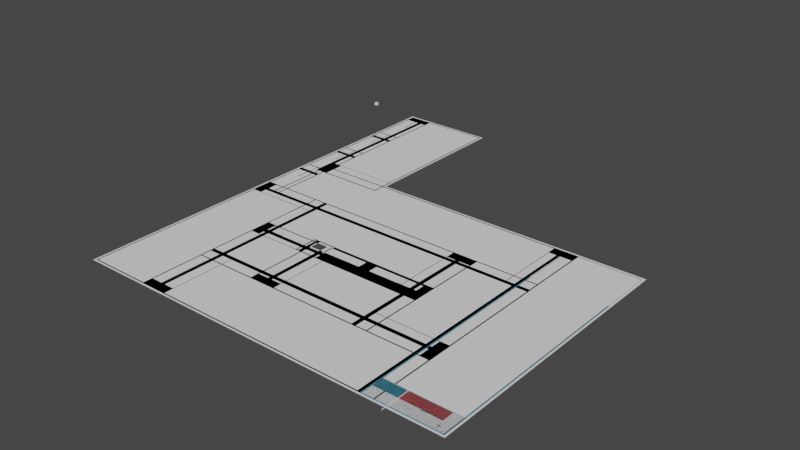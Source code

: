 # Source: BroomStudyAssets.blend  (saved by Blender 2.93.20; exported with 4.5.12 LTS)
import bpy
from mathutils import Matrix  # noqa: F401  (used for matrix-valued properties, if any)

bpy.ops.wm.read_factory_settings(use_empty=True)
scene = bpy.context.scene
scene.name = 'Scene'

# ---- collections
col_collection = bpy.data.collections.new('Collection'); scene.collection.children.link(col_collection)
col_cleanedplane = bpy.data.collections.new('CleanedPlane'); scene.collection.children.link(col_cleanedplane)
col_supportline = bpy.data.collections.new('SupportLine'); scene.collection.children.link(col_supportline)
col_goallines = bpy.data.collections.new('GoalLines'); scene.collection.children.link(col_goallines)
col_targetplanes = bpy.data.collections.new('TargetPlanes'); scene.collection.children.link(col_targetplanes)
col_targetframes = bpy.data.collections.new('TargetFrames'); scene.collection.children.link(col_targetframes)
col_arrows = bpy.data.collections.new('Arrows'); scene.collection.children.link(col_arrows)

# ---- materials (node trees are filled in below, after node groups)
mat_leftmaterial = bpy.data.materials.new('LeftMaterial')
mat_leftmaterial.use_transparent_shadow = False
mat_material_001 = bpy.data.materials.new('Material.001')
mat_material_001.use_transparent_shadow = False
mat_rightmaterial = bpy.data.materials.new('RightMaterial')
mat_rightmaterial.use_transparent_shadow = False
mat_centermaterial = bpy.data.materials.new('CenterMaterial')
mat_centermaterial.use_transparent_shadow = False

# ---- material node trees
mat_leftmaterial.use_nodes = True; mat_leftmaterial.node_tree.nodes.clear()
_N = mat_leftmaterial.node_tree.nodes; _L = mat_leftmaterial.node_tree.links
n0 = _N.new('ShaderNodeBsdfPrincipled'); n0.name = 'Principled BSDF'; n0.location = (10, 300)
n0.distribution = 'GGX'
n0.subsurface_method = 'BURLEY'
n0.inputs[0].default_value = (0.1428, 0.5866, 0.8, 1.0)
n0.inputs[3].default_value = 1.45
n0.inputs[27].default_value = (0.0, 0.0, 0.0, 1.0)
n0.inputs[28].default_value = 1.0
n1 = _N.new('ShaderNodeOutputMaterial'); n1.name = 'Material Output'; n1.location = (300, 300)
_L.new(n0.outputs[0], n1.inputs[0])
n1.is_active_output = True
mat_material_001.use_nodes = True; mat_material_001.node_tree.nodes.clear()
_N = mat_material_001.node_tree.nodes; _L = mat_material_001.node_tree.links
n0 = _N.new('ShaderNodeBsdfPrincipled'); n0.name = 'Principled BSDF'; n0.location = (10, 300)
n0.distribution = 'GGX'
n0.subsurface_method = 'BURLEY'
n0.inputs[0].default_value = (0.8, 0.0598, 0.05485, 1.0)
n0.inputs[3].default_value = 1.45
n0.inputs[27].default_value = (0.0, 0.0, 0.0, 1.0)
n0.inputs[28].default_value = 1.0
n1 = _N.new('ShaderNodeOutputMaterial'); n1.name = 'Material Output'; n1.location = (300, 300)
_L.new(n0.outputs[0], n1.inputs[0])
n1.is_active_output = True
mat_rightmaterial.use_nodes = True; mat_rightmaterial.node_tree.nodes.clear()
_N = mat_rightmaterial.node_tree.nodes; _L = mat_rightmaterial.node_tree.links
n0 = _N.new('ShaderNodeBsdfPrincipled'); n0.name = 'Principled BSDF'; n0.location = (10, 300)
n0.distribution = 'GGX'
n0.subsurface_method = 'BURLEY'
n0.inputs[0].default_value = (0.8, 0.1634, 0.1727, 1.0)
n0.inputs[3].default_value = 1.45
n0.inputs[27].default_value = (0.0, 0.0, 0.0, 1.0)
n0.inputs[28].default_value = 1.0
n1 = _N.new('ShaderNodeOutputMaterial'); n1.name = 'Material Output'; n1.location = (300, 300)
_L.new(n0.outputs[0], n1.inputs[0])
n1.is_active_output = True
mat_centermaterial.use_nodes = True; mat_centermaterial.node_tree.nodes.clear()
_N = mat_centermaterial.node_tree.nodes; _L = mat_centermaterial.node_tree.links
n0 = _N.new('ShaderNodeBsdfPrincipled'); n0.name = 'Principled BSDF'; n0.location = (10, 300)
n0.distribution = 'GGX'
n0.subsurface_method = 'BURLEY'
n0.inputs[3].default_value = 1.45
n0.inputs[27].default_value = (0.0, 0.0, 0.0, 1.0)
n0.inputs[28].default_value = 1.0
n1 = _N.new('ShaderNodeOutputMaterial'); n1.name = 'Material Output'; n1.location = (300, 300)
_L.new(n0.outputs[0], n1.inputs[0])
n1.is_active_output = True

# ---- world
world_world = bpy.data.worlds.new('World'); scene.world = world_world
world_world.use_nodes = True; world_world.node_tree.nodes.clear()
_N = world_world.node_tree.nodes; _L = world_world.node_tree.links
n0 = _N.new('ShaderNodeOutputWorld'); n0.name = 'World Output'; n0.location = (300, 300)
n1 = _N.new('ShaderNodeBackground'); n1.name = 'Background'; n1.location = (10, 300)
n1.inputs[0].default_value = (0.05088, 0.05088, 0.05088, 1.0)
_L.new(n1.outputs[0], n0.inputs[0])
n0.is_active_output = True
world_world.color = (0.05088, 0.05088, 0.05088)
world_world.use_sun_shadow = False
world_world.sun_shadow_jitter_overblur = 0.0

# ---- meshes
me_plane_003 = bpy.data.meshes.new('Plane.003')
me_plane_003.from_pydata([(0.9961, -0.6841, 0.0), (0.9961, 0.5779, 0.0), (-0.3019, 0.5779, 0.0), (-0.3019, -0.6841, 0.0), (-0.2933, -0.6754, 0.0), (-0.2933, 0.5692, 0.0), (0.9875, -0.6754, 0.0), (0.9875, 0.5692, 0.0), (-0.7461, -0.6841, 0.0), (-0.3019, 1.316, 0.0), (-0.7461, 1.316, 0.0), (-0.3019, -0.6841, 0.0), (-0.7461, -0.6841, 0.0), (-0.7375, -0.6754, 0.0), (-0.3105, -0.6754, 0.0), (-0.7375, 1.307, 0.0), (-0.3105, 1.307, 0.0), (-0.3019, 0.5692, 0.0), (-0.3019, 0.5692, 0.0), (-0.3105, 0.5692, 0.0), (-0.3019, -0.6754, 0.0), (-0.3019, -0.6754, 0.0), (-0.7461, -0.6754, 0.0), (-0.7461, -0.6754, 0.0), (0.6436, 0.5692, 0.0), (0.6436, 0.5634, -3.258e-09), (0.6436, -0.6754, 0.0), (0.6436, -0.6696, 3.258e-09), (0.6494, 0.5692, 0.0), (0.6494, 0.5634, -3.258e-09), (0.6494, -0.6754, 0.0), (0.6494, -0.6696, 3.258e-09)], [(22, 8)], [(7, 1, 2, 5), (2, 18, 5), (13, 12, 11, 20, 14), (16, 9, 10, 23, 13, 15), (19, 17, 9, 16), (4, 21, 3, 0, 1, 7, 6), (13, 23, 12), (24, 25, 29, 28), (26, 27, 31, 30)])
me_plane_003.polygons.foreach_set('use_smooth', [1, 1, 1, 1, 1, 1, 1, 0, 0])
_uv = me_plane_003.uv_layers.new(name='UVMap')
_uv.uv.foreach_set('vector', [0.9957, 0.6266, 1.0, 0.631, 0.351, 0.631, 0.3553, 0.6266, 0.351, 0.631, 0.351, 0.6266, 0.3553, 0.6266, 0.1332, 0.004342, 0.1289, 0.0, 0.351, 0.0, 0.351, 0.004342, 0.3467, 0.004342, 0.3467, 0.9957, 0.351, 1.0, 0.1289, 1.0, 0.1289, 0.2243, 0.1332, 0.2243, 0.1332, 0.9957, 0.3467, 0.6266, 0.351, 0.6266, 0.351, 1.0, 0.3467, 0.9957, 0.3553, 0.004341, 0.351, 0.004341, 0.351, 0.0, 1.0, 0.0, 1.0, 0.631, 0.9957, 0.6266, 0.9957, 0.004341, 0.1332, 0.004342, 0.1289, 0.004342, 0.1289, 0.0, 0.0, 0.0, 0.0, 0.0, 0.0, 0.0, 0.0, 0.0, 0.0, 0.0, 0.0, 0.0, 0.0, 0.0, 0.0, 0.0])
me_plane_003.use_remesh_fix_poles = True
me_plane_003.use_remesh_preserve_attributes = False
me_plane_003.update()
me_plane_003.normals_split_custom_set([tuple(v) for v in zip(*[iter([0.0, 0.0, 1.0, 0.0, 0.0, 1.0, 0.0, 0.0, 1.0, 0.0, 0.0, 1.0, 0.0, 0.0, 1.0, 0.0, 0.0, 1.0, 0.0, 0.0, 1.0, 0.0, 0.0, 1.0, 0.0, 0.0, 1.0, 0.0, 0.0, 1.0, 0.0, 0.0, 1.0, 0.0, 0.0, 1.0, 0.0, 0.0, 1.0, 0.0, 0.0, 1.0, 0.0, 0.0, 1.0, 0.0, 0.0, 1.0, 0.0, 0.0, 1.0, 0.0, 0.0, 1.0, 0.0, 0.0, 1.0, 0.0, 0.0, 1.0, 0.0, 0.0, 1.0, 0.0, 0.0, 1.0, 0.0, 0.0, 1.0, 0.0, 0.0, 1.0, 0.0, 0.0, 1.0, 0.0, 0.0, 1.0, 0.0, 0.0, 1.0, 0.0, 0.0, 1.0, 0.0, 0.0, 1.0, 0.0, 0.0, 1.0, 0.0, 0.0, 1.0, 0.0, 0.0, 1.0, 0.0, -5.629e-07, 1.0, 0.0, -5.629e-07, 1.0, 0.0, -5.629e-07, 1.0, 0.0, -5.629e-07, 1.0, 0.0, 5.629e-07, -1.0, 0.0, 5.629e-07, -1.0, 0.0, 5.629e-07, -1.0, 0.0, 5.629e-07, -1.0])] * 3)])
me_cube = bpy.data.meshes.new('Cube')
me_cube.from_pydata([(-0.025, -0.025, -0.025), (-0.025, -0.025, 0.025), (-0.025, 0.025, -0.025), (-0.025, 0.025, 0.025), (0.025, -0.025, -0.025), (0.025, -0.025, 0.025), (0.025, 0.025, -0.025), (0.025, 0.025, 0.025)], [], [(0, 1, 3, 2), (2, 3, 7, 6), (6, 7, 5, 4), (4, 5, 1, 0), (2, 6, 4, 0), (7, 3, 1, 5)])
_uv = me_cube.uv_layers.new(name='UVMap')
_uv.uv.foreach_set('vector', [0.375, 0.0, 0.625, 0.0, 0.625, 0.25, 0.375, 0.25, 0.375, 0.25, 0.625, 0.25, 0.625, 0.5, 0.375, 0.5, 0.375, 0.5, 0.625, 0.5, 0.625, 0.75, 0.375, 0.75, 0.375, 0.75, 0.625, 0.75, 0.625, 1.0, 0.375, 1.0, 0.125, 0.5, 0.375, 0.5, 0.375, 0.75, 0.125, 0.75, 0.625, 0.5, 0.875, 0.5, 0.875, 0.75, 0.625, 0.75])
me_cube.use_remesh_fix_poles = True
me_cube.use_remesh_preserve_attributes = False
me_cube.update()
me_plane_013 = bpy.data.meshes.new('Plane.013')
me_plane_013.from_pydata([(-1.0, -1.0, 0.0), (1.0, -1.0, 0.0), (-1.0, 1.0, 0.0), (1.0, 1.0, 0.0)], [], [(0, 1, 3, 2)])
_uv = me_plane_013.uv_layers.new(name='UVMap')
_uv.uv.foreach_set('vector', [0.0, 0.0, 1.0, 0.0, 1.0, 1.0, 0.0, 1.0])
me_plane_013.use_remesh_fix_poles = True
me_plane_013.use_remesh_preserve_attributes = False
me_plane_013.update()
me_plane_060 = bpy.data.meshes.new('Plane.060')
me_plane_060.from_pydata([(-1.0, -1.0, 0.0), (1.0, -1.0, 0.0), (-1.0, 1.0, 0.0), (1.0, 1.0, 0.0)], [], [(0, 1, 3, 2)])
_uv = me_plane_060.uv_layers.new(name='UVMap')
_uv.uv.foreach_set('vector', [0.0, 0.0, 1.0, 0.0, 1.0, 1.0, 0.0, 1.0])
me_plane_060.use_remesh_fix_poles = True
me_plane_060.use_remesh_preserve_attributes = False
me_plane_060.update()
me_plane_061 = bpy.data.meshes.new('Plane.061')
me_plane_061.from_pydata([(0.3079, -0.8, 0.0), (-0.3079, -0.8, 0.0), (0.3079, 0.8, 0.0), (-0.3079, 0.8, 0.0)], [], [(0, 2, 3, 1)])
_uv = me_plane_061.uv_layers.new(name='UVMap')
_uv.uv.foreach_set('vector', [0.0, 0.0, 0.0, 0.0, 0.0, 0.0, 0.0, 0.0])
me_plane_061.use_remesh_fix_poles = True
me_plane_061.use_remesh_preserve_attributes = False
me_plane_061.update()
me_plane_062 = bpy.data.meshes.new('Plane.062')
me_plane_062.from_pydata([(1.0, -1.0, 0.0), (-0.8166, -1.0, 0.0), (1.0, 1.0, 0.0), (-0.8166, 1.0, 0.0)], [], [(0, 2, 3, 1)])
_uv = me_plane_062.uv_layers.new(name='UVMap')
_uv.uv.foreach_set('vector', [1.0, 0.0, 1.0, 0.0, 0.0916, 0.0, 0.0916, 0.0])
me_plane_062.use_remesh_fix_poles = True
me_plane_062.use_remesh_preserve_attributes = False
me_plane_062.update()
me_plane_063 = bpy.data.meshes.new('Plane.063')
me_plane_063.from_pydata([(-1.0, 0.8161, 0.0), (1.0, 0.8161, 0.0), (-1.0, -0.8161, 0.0), (1.0, -0.8161, 0.0)], [], [(0, 2, 3, 1)])
_uv = me_plane_063.uv_layers.new(name='UVMap')
_uv.uv.foreach_set('vector', [0.0, 1.0, 0.0, 1.0, 1.0, 1.0, 1.0, 1.0])
me_plane_063.use_remesh_fix_poles = True
me_plane_063.use_remesh_preserve_attributes = False
me_plane_063.update()
me_plane_064 = bpy.data.meshes.new('Plane.064')
me_plane_064.from_pydata([(-1.0, 0.8161, 0.0), (1.0, 0.8161, 0.0), (-1.0, -0.8161, 0.0), (1.0, -0.8161, 0.0)], [], [(0, 2, 3, 1)])
_uv = me_plane_064.uv_layers.new(name='UVMap')
_uv.uv.foreach_set('vector', [0.0, 1.0, 0.0, 1.0, 1.0, 1.0, 1.0, 1.0])
me_plane_064.use_remesh_fix_poles = True
me_plane_064.use_remesh_preserve_attributes = False
me_plane_064.update()
me_plane_065 = bpy.data.meshes.new('Plane.065')
me_plane_065.from_pydata([(-1.0, 0.8161, 0.0), (1.0, 0.8161, 0.0), (-1.0, -0.8161, 0.0), (1.0, -0.8161, 0.0)], [], [(0, 2, 3, 1)])
_uv = me_plane_065.uv_layers.new(name='UVMap')
_uv.uv.foreach_set('vector', [0.0, 1.0, 0.0, 1.0, 1.0, 1.0, 1.0, 1.0])
me_plane_065.use_remesh_fix_poles = True
me_plane_065.use_remesh_preserve_attributes = False
me_plane_065.update()
me_plane_066 = bpy.data.meshes.new('Plane.066')
me_plane_066.from_pydata([(-1.0, 0.8161, 0.0), (1.0, 0.8161, 0.0), (-1.0, -0.8161, 0.0), (1.0, -0.8161, 0.0)], [], [(0, 2, 3, 1)])
_uv = me_plane_066.uv_layers.new(name='UVMap')
_uv.uv.foreach_set('vector', [0.0, 1.0, 0.0, 1.0, 1.0, 1.0, 1.0, 1.0])
me_plane_066.use_remesh_fix_poles = True
me_plane_066.use_remesh_preserve_attributes = False
me_plane_066.update()
me_plane_067 = bpy.data.meshes.new('Plane.067')
me_plane_067.from_pydata([(-1.0, 1.0, 0.0), (0.65, 1.0, 0.0), (-1.0, -1.0, 0.0), (0.65, -1.0, 0.0)], [], [(2, 3, 1, 0)])
_uv = me_plane_067.uv_layers.new(name='UVMap')
_uv.uv.foreach_set('vector', [0.0, 0.0, 0.0, 0.0, 0.0, 0.0, 0.0, 0.0])
me_plane_067.use_remesh_fix_poles = True
me_plane_067.use_remesh_preserve_attributes = False
me_plane_067.update()
me_plane_068 = bpy.data.meshes.new('Plane.068')
me_plane_068.from_pydata([(-1.0, -1.0, 0.0), (1.0, -1.0, 0.0), (-1.0, 0.6667, 0.0), (1.0, 0.6667, 0.0)], [], [(1, 3, 2, 0)])
_uv = me_plane_068.uv_layers.new(name='UVMap')
_uv.uv.foreach_set('vector', [1.0, 0.0, 1.0, 0.0, 0.0, 0.0, 0.0, 0.0])
me_plane_068.use_remesh_fix_poles = True
me_plane_068.use_remesh_preserve_attributes = False
me_plane_068.update()
me_plane_069 = bpy.data.meshes.new('Plane.069')
me_plane_069.from_pydata([(0.825, -1.0, 0.0), (0.825, 1.0, 0.0), (-0.825, -1.0, 0.0), (-0.825, 1.0, 0.0)], [], [(1, 3, 2, 0)])
_uv = me_plane_069.uv_layers.new(name='UVMap')
_uv.uv.foreach_set('vector', [1.0, 1.0, 1.0, 1.0, 1.0, 0.0, 1.0, 0.0])
me_plane_069.use_remesh_fix_poles = True
me_plane_069.use_remesh_preserve_attributes = False
me_plane_069.update()
me_plane_070 = bpy.data.meshes.new('Plane.070')
me_plane_070.from_pydata([(-1.0, 1.0, 0.0), (1.0, 1.0, 0.0), (-1.0, -0.6667, 0.0), (1.0, -0.6667, 0.0)], [], [(0, 2, 3, 1)])
_uv = me_plane_070.uv_layers.new(name='UVMap')
_uv.uv.foreach_set('vector', [0.0, 1.0, 0.0, 1.0, 1.0, 1.0, 1.0, 1.0])
me_plane_070.use_remesh_fix_poles = True
me_plane_070.use_remesh_preserve_attributes = False
me_plane_070.update()
me_plane_071 = bpy.data.meshes.new('Plane.071')
me_plane_071.from_pydata([(-1.0, -1.0, 0.0), (-1.0, 1.0, 0.0), (0.65, -1.0, 0.0), (0.65, 1.0, 0.0)], [], [(0, 2, 3, 1)])
_uv = me_plane_071.uv_layers.new(name='UVMap')
_uv.uv.foreach_set('vector', [0.0, 0.0, 0.0, 0.0, 0.0, 1.0, 0.0, 1.0])
me_plane_071.use_remesh_fix_poles = True
me_plane_071.use_remesh_preserve_attributes = False
me_plane_071.update()
me_plane_072 = bpy.data.meshes.new('Plane.072')
me_plane_072.from_pydata([(-1.0, -1.0, 0.0), (1.0, -1.0, 0.0), (-1.0, 0.8333, 0.0), (1.0, 0.8333, 0.0)], [], [(1, 3, 2, 0)])
_uv = me_plane_072.uv_layers.new(name='UVMap')
_uv.uv.foreach_set('vector', [1.0, 0.0, 1.0, 1.0, 0.0, 1.0, 0.0, 0.0])
me_plane_072.use_remesh_fix_poles = True
me_plane_072.use_remesh_preserve_attributes = False
me_plane_072.update()
me_plane_006 = bpy.data.meshes.new('Plane.006')
me_plane_006.from_pydata([(-0.8727, -1.0, 0.0), (-0.8727, 1.0, 0.0), (0.8727, -1.0, 0.0), (0.8727, 1.0, 0.0)], [], [(1, 0, 2, 3)])
_uv = me_plane_006.uv_layers.new(name='UVMap')
_uv.uv.foreach_set('vector', [1.0, 1.0, 1.0, 0.0, 1.0, 0.0, 1.0, 1.0])
me_plane_006.use_remesh_fix_poles = True
me_plane_006.use_remesh_preserve_attributes = False
me_plane_006.update()
me_plane_007 = bpy.data.meshes.new('Plane.007')
me_plane_007.from_pydata([(0.7227, -1.0, 0.0), (0.7227, 1.0, 0.0), (-0.7227, -1.0, 0.0), (-0.7227, 1.0, 0.0)], [], [(1, 0, 2, 3)])
_uv = me_plane_007.uv_layers.new(name='UVMap')
_uv.uv.foreach_set('vector', [1.0, 1.0, 1.0, 0.0, 1.0, 0.0, 1.0, 1.0])
me_plane_007.use_remesh_fix_poles = True
me_plane_007.use_remesh_preserve_attributes = False
me_plane_007.update()
me_plane_045 = bpy.data.meshes.new('Plane.045')
me_plane_045.from_pydata([(-1.072, -1.111, 0.0), (0.9278, -1.111, 0.0), (-1.072, 0.8889, 0.0), (0.9278, 0.8889, 0.0), (-1.039, -1.099, 0.0), (0.8944, -1.099, 0.0), (0.8944, 0.8768, 0.0), (-1.039, 0.8768, 0.0), (0.5778, 0.8889, 0.0)], [(3, 8)], [(6, 3, 2, 7), (2, 0, 1, 3, 6, 5, 4, 7)])
_uv = me_plane_045.uv_layers.new(name='UVMap')
_uv.uv.foreach_set('vector', [0.9833, 0.9939, 1.0, 1.0, 0.0, 1.0, 0.01667, 0.9939, 0.0, 1.0, 0.0, 0.0, 1.0, 0.0, 1.0, 1.0, 0.9833, 0.9939, 0.9833, 0.006061, 0.01667, 0.006061, 0.01667, 0.9939])
me_plane_045.use_remesh_fix_poles = True
me_plane_045.use_remesh_preserve_attributes = False
me_plane_045.update()
me_plane_046 = bpy.data.meshes.new('Plane.046')
me_plane_046.from_pydata([(-1.0, -1.0, 0.0), (1.0, -1.0, 0.0), (-1.0, 1.0, 0.0), (1.0, 1.0, 0.0), (0.9901, -0.9667, 0.0), (0.9901, 0.9667, 0.0), (-0.9901, -0.9667, 0.0), (-0.9901, 0.9667, 0.0)], [], [(2, 0, 6, 7), (6, 0, 1, 3, 2, 7, 5, 4)])
_uv = me_plane_046.uv_layers.new(name='UVMap')
_uv.uv.foreach_set('vector', [0.0, 1.0, 0.0, 0.0, 0.004926, 0.01667, 0.004926, 0.9833, 0.004926, 0.01667, 0.0, 0.0, 1.0, 0.0, 1.0, 1.0, 0.0, 1.0, 0.004926, 0.9833, 0.9951, 0.9833, 0.9951, 0.01667])
me_plane_046.use_remesh_fix_poles = True
me_plane_046.use_remesh_preserve_attributes = False
me_plane_046.update()
me_plane_047 = bpy.data.meshes.new('Plane.047')
me_plane_047.from_pydata([(-1.0, -1.0, 0.0), (1.0, -1.0, 0.0), (-1.0, 1.0, 0.0), (1.0, 1.0, 0.0), (-0.9667, -0.9829, 0.0), (0.9667, -0.9829, 0.0), (0.9667, 0.9829, 0.0), (-0.9667, 0.9829, 0.0)], [], [(6, 3, 2, 7), (2, 0, 1, 3, 6, 5, 4, 7)])
_uv = me_plane_047.uv_layers.new(name='UVMap')
_uv.uv.foreach_set('vector', [0.9833, 0.9915, 1.0, 1.0, 0.0, 1.0, 0.01667, 0.9915, 0.0, 1.0, 0.0, 0.0, 1.0, 0.0, 1.0, 1.0, 0.9833, 0.9915, 0.9833, 0.008547, 0.01667, 0.008547, 0.01667, 0.9915])
me_plane_047.use_remesh_fix_poles = True
me_plane_047.use_remesh_preserve_attributes = False
me_plane_047.update()
me_plane_048 = bpy.data.meshes.new('Plane.048')
me_plane_048.from_pydata([(-1.0, -1.0, 0.0), (1.0, -1.0, 0.0), (-1.0, 1.0, 0.0), (1.0, 1.0, 0.0), (0.987, -0.9667, 0.0), (0.987, 0.9667, 0.0), (-0.987, -0.9667, 0.0), (-0.987, 0.9667, 0.0)], [], [(2, 0, 6, 7), (6, 0, 1, 3, 2, 7, 5, 4)])
_uv = me_plane_048.uv_layers.new(name='UVMap')
_uv.uv.foreach_set('vector', [0.0, 1.0, 0.0, 0.0, 0.006519, 0.01667, 0.006519, 0.9833, 0.006519, 0.01667, 0.0, 0.0, 1.0, 0.0, 1.0, 1.0, 0.0, 1.0, 0.006519, 0.9833, 0.9935, 0.9833, 0.9935, 0.01667])
me_plane_048.use_remesh_fix_poles = True
me_plane_048.use_remesh_preserve_attributes = False
me_plane_048.update()
me_plane_049 = bpy.data.meshes.new('Plane.049')
me_plane_049.from_pydata([(-1.0, -1.0, 0.0), (1.0, -1.0, 0.0), (-1.0, 1.0, 0.0), (1.0, 1.0, 0.0), (-0.9667, -0.97, 0.0), (0.9667, -0.97, 0.0), (0.9667, 0.97, 0.0), (-0.9667, 0.97, 0.0)], [], [(5, 1, 3, 6), (6, 3, 2, 0, 1, 5, 4, 7)])
_uv = me_plane_049.uv_layers.new(name='UVMap')
_uv.uv.foreach_set('vector', [0.9833, 0.01498, 1.0, 0.0, 1.0, 1.0, 0.9833, 0.985, 0.9833, 0.985, 1.0, 1.0, 0.0, 1.0, 0.0, 0.0, 1.0, 0.0, 0.9833, 0.01498, 0.01667, 0.01498, 0.01667, 0.985])
me_plane_049.use_remesh_fix_poles = True
me_plane_049.use_remesh_preserve_attributes = False
me_plane_049.update()
me_plane_050 = bpy.data.meshes.new('Plane.050')
me_plane_050.from_pydata([(-1.0, -0.9167, 0.0), (1.0, -0.9167, 0.0), (-1.0, 0.9167, 0.0), (1.0, 0.9167, 0.0), (0.9806, -0.8833, 0.0), (0.9806, 0.8833, 0.0), (-0.9806, -0.8833, 0.0), (-0.9806, 0.8833, 0.0)], [], [(4, 1, 3, 5), (5, 3, 2, 0, 1, 4, 6, 7)])
_uv = me_plane_050.uv_layers.new(name='UVMap')
_uv.uv.foreach_set('vector', [0.9903, 0.01667, 1.0, 0.0, 1.0, 1.0, 0.9903, 0.9833, 0.9903, 0.9833, 1.0, 1.0, 0.0, 1.0, 0.0, 0.0, 1.0, 0.0, 0.9903, 0.01667, 0.009709, 0.01667, 0.009709, 0.9833])
me_plane_050.use_remesh_fix_poles = True
me_plane_050.use_remesh_preserve_attributes = False
me_plane_050.update()
me_plane_051 = bpy.data.meshes.new('Plane.051')
me_plane_051.from_pydata([(-1.0, -1.0, 0.0), (1.0, -1.0, 0.0), (-1.0, 1.0, 0.0), (1.0, 1.0, 0.0), (0.9636, -0.9, 0.0), (0.9636, 0.9, 0.0), (-0.9636, -0.9, 0.0), (-0.9636, 0.9, 0.0)], [], [(4, 1, 3, 2, 0, 6, 7, 5), (6, 0, 1, 4)])
_uv = me_plane_051.uv_layers.new(name='UVMap')
_uv.uv.foreach_set('vector', [0.9818, 0.05, 1.0, 0.0, 1.0, 1.0, 0.0, 1.0, 0.0, 0.0, 0.01818, 0.05, 0.01818, 0.95, 0.9818, 0.95, 0.01818, 0.05, 0.0, 0.0, 1.0, 0.0, 0.9818, 0.05])
me_plane_051.use_remesh_fix_poles = True
me_plane_051.use_remesh_preserve_attributes = False
me_plane_051.update()
me_plane_057 = bpy.data.meshes.new('Plane.057')
me_plane_057.from_pydata([(-1.0, -1.0, 0.0), (1.0, -1.0, 0.0), (-1.0, 1.0, 0.0), (1.0, 1.0, 0.0), (0.9636, -0.9, 0.0), (0.9636, 0.9, 0.0), (-0.9636, -0.9, 0.0), (-0.9636, 0.9, 0.0)], [], [(4, 1, 3, 2, 0, 6, 7, 5), (6, 0, 1, 4)])
_uv = me_plane_057.uv_layers.new(name='UVMap')
_uv.uv.foreach_set('vector', [0.9818, 0.05, 1.0, 0.0, 1.0, 1.0, 0.0, 1.0, 0.0, 0.0, 0.01818, 0.05, 0.01818, 0.95, 0.9818, 0.95, 0.01818, 0.05, 0.0, 0.0, 1.0, 0.0, 0.9818, 0.05])
me_plane_057.use_remesh_fix_poles = True
me_plane_057.use_remesh_preserve_attributes = False
me_plane_057.update()
me_plane_058 = bpy.data.meshes.new('Plane.058')
me_plane_058.from_pydata([(-1.0, -1.0, 0.0), (1.0, -1.0, 0.0), (-1.0, 1.0, 0.0), (1.0, 1.0, 0.0), (-0.9, -0.9, 0.0), (0.9, -0.9, 0.0), (0.9, 0.9, 0.0), (-0.9, 0.9, 0.0)], [], [(4, 0, 1, 5), (5, 1, 3, 2, 0, 4, 7, 6)])
_uv = me_plane_058.uv_layers.new(name='UVMap')
_uv.uv.foreach_set('vector', [0.05, 0.05, 0.0, 0.0, 1.0, 0.0, 0.95, 0.05, 0.95, 0.05, 1.0, 0.0, 1.0, 1.0, 0.0, 1.0, 0.0, 0.0, 0.05, 0.05, 0.05, 0.95, 0.95, 0.95])
me_plane_058.use_remesh_fix_poles = True
me_plane_058.use_remesh_preserve_attributes = False
me_plane_058.update()
me_plane_004 = bpy.data.meshes.new('Plane.004')
me_plane_004.from_pydata([(-1.0, -1.0, 0.0), (1.0, -1.0, 0.0), (-1.0, 1.0, 0.0), (1.0, 1.0, 0.0), (0.9915, -0.9667, 0.0), (0.9915, 0.9667, 0.0), (-0.9915, -0.9667, 0.0), (-0.9915, 0.9667, 0.0)], [], [(2, 0, 6, 7), (6, 0, 1, 3, 2, 7, 5, 4)])
_uv = me_plane_004.uv_layers.new(name='UVMap')
_uv.uv.foreach_set('vector', [0.0, 1.0, 0.0, 0.0, 0.004228, 0.01667, 0.004228, 0.9833, 0.004228, 0.01667, 0.0, 0.0, 1.0, 0.0, 1.0, 1.0, 0.0, 1.0, 0.004228, 0.9833, 0.9958, 0.9833, 0.9958, 0.01667])
me_plane_004.use_remesh_fix_poles = True
me_plane_004.use_remesh_preserve_attributes = False
me_plane_004.update()
me_plane_005 = bpy.data.meshes.new('Plane.005')
me_plane_005.from_pydata([(-0.8367, -0.8015, 0.0), (1.163, -0.8015, 0.0), (-0.8367, 1.199, 0.0), (1.163, 1.199, 0.0), (-0.8033, -0.7869, 0.0), (1.13, -0.7869, 0.0), (1.13, 1.184, 0.0), (-0.8033, 1.184, 0.0), (-0.6533, -0.7869, 0.0), (-0.6533, -0.8015, 0.0)], [(1, 5), (0, 4)], [(6, 3, 2, 7), (2, 0, 9, 8, 4, 7), (8, 9, 1, 3, 6, 5)])
_uv = me_plane_005.uv_layers.new(name='UVMap')
_uv.uv.foreach_set('vector', [0.9833, 0.9927, 1.0, 1.0, 0.0, 1.0, 0.01667, 0.9927, 0.0, 1.0, 0.0, 0.0, 0.0916, 0.0, 0.0916, 0.007273, 0.01667, 0.007273, 0.01667, 0.9927, 0.0916, 0.007273, 0.0916, 0.0, 1.0, 0.0, 1.0, 1.0, 0.9833, 0.9927, 0.9833, 0.007273])
me_plane_005.use_remesh_fix_poles = True
me_plane_005.use_remesh_preserve_attributes = False
me_plane_005.update()
me_plane_038 = bpy.data.meshes.new('Plane.038')
me_plane_038.from_pydata([(-1.0, -1.0, 0.0), (1.0, -1.0, 0.0), (-1.0, 1.0, 0.0), (1.0, 1.0, 0.0), (-0.9, -0.9632, 0.0), (0.9, -0.9632, 0.0), (0.9, 0.9632, 0.0), (-0.9, 0.9632, 0.0)], [], [(6, 3, 2, 7), (2, 0, 1, 3, 6, 5, 4, 7)])
_uv = me_plane_038.uv_layers.new(name='UVMap')
_uv.uv.foreach_set('vector', [0.95, 0.9816, 1.0, 1.0, 0.0, 1.0, 0.05, 0.9816, 0.0, 1.0, 0.0, 0.0, 1.0, 0.0, 1.0, 1.0, 0.95, 0.9816, 0.95, 0.01839, 0.05, 0.01839, 0.05, 0.9816])
me_plane_038.use_remesh_fix_poles = True
me_plane_038.use_remesh_preserve_attributes = False
me_plane_038.update()
me_plane_039 = bpy.data.meshes.new('Plane.039')
me_plane_039.from_pydata([(-1.0, -1.0, 0.0), (1.0, -1.0, 0.0), (-1.0, 1.0, 0.0), (1.0, 1.0, 0.0), (-0.9, -0.9632, 0.0), (0.9, -0.9632, 0.0), (0.9, 0.9632, 0.0), (-0.9, 0.9632, 0.0)], [], [(6, 3, 2, 7), (2, 0, 1, 3, 6, 5, 4, 7)])
_uv = me_plane_039.uv_layers.new(name='UVMap')
_uv.uv.foreach_set('vector', [0.95, 0.9816, 1.0, 1.0, 0.0, 1.0, 0.05, 0.9816, 0.0, 1.0, 0.0, 0.0, 1.0, 0.0, 1.0, 1.0, 0.95, 0.9816, 0.95, 0.01839, 0.05, 0.01839, 0.05, 0.9816])
me_plane_039.use_remesh_fix_poles = True
me_plane_039.use_remesh_preserve_attributes = False
me_plane_039.update()
me_plane_040 = bpy.data.meshes.new('Plane.040')
me_plane_040.from_pydata([(-1.0, -1.0, 0.0), (1.0, -1.0, 0.0), (-1.0, 1.0, 0.0), (1.0, 1.0, 0.0), (-0.9, -0.9632, 0.0), (0.9, -0.9632, 0.0), (0.9, 0.9632, 0.0), (-0.9, 0.9632, 0.0)], [], [(6, 3, 2, 7), (2, 0, 1, 3, 6, 5, 4, 7)])
_uv = me_plane_040.uv_layers.new(name='UVMap')
_uv.uv.foreach_set('vector', [0.95, 0.9816, 1.0, 1.0, 0.0, 1.0, 0.05, 0.9816, 0.0, 1.0, 0.0, 0.0, 1.0, 0.0, 1.0, 1.0, 0.95, 0.9816, 0.95, 0.01839, 0.05, 0.01839, 0.05, 0.9816])
me_plane_040.use_remesh_fix_poles = True
me_plane_040.use_remesh_preserve_attributes = False
me_plane_040.update()
me_plane_041 = bpy.data.meshes.new('Plane.041')
me_plane_041.from_pydata([(-1.0, -1.0, 0.0), (1.0, -1.0, 0.0), (-1.0, 1.0, 0.0), (1.0, 1.0, 0.0), (-0.9, -0.9632, 0.0), (0.9, -0.9632, 0.0), (0.9, 0.9632, 0.0), (-0.9, 0.9632, 0.0)], [], [(6, 3, 2, 7), (2, 0, 1, 3, 6, 5, 4, 7)])
_uv = me_plane_041.uv_layers.new(name='UVMap')
_uv.uv.foreach_set('vector', [0.95, 0.9816, 1.0, 1.0, 0.0, 1.0, 0.05, 0.9816, 0.0, 1.0, 0.0, 0.0, 1.0, 0.0, 1.0, 1.0, 0.95, 0.9816, 0.95, 0.01839, 0.05, 0.01839, 0.05, 0.9816])
me_plane_041.use_remesh_fix_poles = True
me_plane_041.use_remesh_preserve_attributes = False
me_plane_041.update()
me_plane_089 = bpy.data.meshes.new('Plane.089')
me_plane_089.from_pydata([(0.1729, -0.6223, 0.0), (0.1729, 0.6223, 0.0), (0.1671, -0.6223, 0.0), (0.1671, 0.6223, 0.0), (0.1671, 0.6165, -3.258e-09), (-0.171, 0.6223, 0.0), (-0.171, 0.6165, -3.258e-09), (0.1671, -0.6165, 3.258e-09), (-0.171, -0.6223, 0.0), (-0.171, -0.6165, 3.258e-09), (-0.1652, 0.6165, -3.258e-09), (-0.1652, -0.6165, 3.258e-09)], [], [(0, 1, 3, 2), (3, 5, 6, 4), (2, 7, 9, 8), (10, 6, 9, 11)])
me_plane_089.polygons.foreach_set('use_smooth', [1, 0, 0, 0])
_uv = me_plane_089.uv_layers.new(name='UVMap')
_uv.uv.foreach_set('vector', [0.9957, 0.004341, 0.9957, 0.6266, 0.9957, 0.6266, 0.9957, 0.004341, 0.0, 0.0, 0.0, 0.0, 0.0, 0.0, 0.0, 0.0, 0.0, 0.0, 0.0, 0.0, 0.0, 0.0, 0.0, 0.0, 0.0, 0.0, 0.0, 0.0, 0.0, 0.0, 0.0, 0.0])
me_plane_089.materials.append(mat_leftmaterial)
me_plane_089.use_remesh_fix_poles = True
me_plane_089.use_remesh_preserve_attributes = False
me_plane_089.update()
me_plane_089.normals_split_custom_set([tuple(v) for v in zip(*[iter([0.0, 0.0, 1.0, 0.0, 0.0, 1.0, 0.0, 0.0, 1.0, 0.0, 0.0, 1.0, 0.0, -5.629e-07, 1.0, 0.0, -5.629e-07, 1.0, 0.0, -5.629e-07, 1.0, 0.0, -5.629e-07, 1.0, 0.0, -5.629e-07, 1.0, 0.0, -5.629e-07, 1.0, 0.0, -5.629e-07, 1.0, 0.0, -5.629e-07, 1.0, 0.0, 5.285e-09, 1.0, 0.0, 5.285e-09, 1.0, 0.0, 5.285e-09, 1.0, 0.0, 5.285e-09, 1.0])] * 3)])
me_plane_026 = bpy.data.meshes.new('Plane.026')
me_plane_026.from_pydata([(-1.0, -1.0, 0.0), (1.0, -1.0, 0.0), (-1.0, 1.0, 0.0), (1.0, 1.0, 0.0)], [], [(0, 1, 3, 2)])
_uv = me_plane_026.uv_layers.new(name='UVMap')
_uv.uv.foreach_set('vector', [0.0, 0.0, 1.0, 0.0, 1.0, 1.0, 0.0, 1.0])
me_plane_026.materials.append(mat_material_001)
me_plane_026.use_remesh_fix_poles = True
me_plane_026.use_remesh_preserve_attributes = False
me_plane_026.update()
me_plane_059 = bpy.data.meshes.new('Plane.059')
me_plane_059.from_pydata([(-1.0, -1.0, 0.0), (1.0, -1.0, 0.0), (-1.0, 1.0, 0.0), (1.0, 1.0, 0.0)], [], [(0, 1, 3, 2)])
_uv = me_plane_059.uv_layers.new(name='UVMap')
_uv.uv.foreach_set('vector', [0.0, 0.0, 1.0, 0.0, 1.0, 1.0, 0.0, 1.0])
me_plane_059.use_remesh_fix_poles = True
me_plane_059.use_remesh_preserve_attributes = False
me_plane_059.update()
me_plane_073 = bpy.data.meshes.new('Plane.073')
me_plane_073.from_pydata([(0.04167, -1.0, 0.0), (0.04167, 1.0, 0.0), (-0.04167, -1.0, 0.0), (-0.04167, 1.0, 0.0)], [], [(0, 1, 3, 2)])
_uv = me_plane_073.uv_layers.new(name='UVMap')
_uv.uv.foreach_set('vector', [0.0, 0.0, 0.0, 1.0, 0.0, 1.0, 0.0, 0.0])
me_plane_073.use_remesh_fix_poles = True
me_plane_073.use_remesh_preserve_attributes = False
me_plane_073.update()
me_plane_074 = bpy.data.meshes.new('Plane.074')
me_plane_074.from_pydata([(-1.0, 0.04598, 0.0), (1.0, 0.04598, 0.0), (-1.0, -0.04598, 0.0), (1.0, -0.04598, 0.0)], [], [(1, 0, 2, 3)])
_uv = me_plane_074.uv_layers.new(name='UVMap')
_uv.uv.foreach_set('vector', [1.0, 0.0, 0.0, 0.0, 0.0, 0.0, 1.0, 0.0])
me_plane_074.use_remesh_fix_poles = True
me_plane_074.use_remesh_preserve_attributes = False
me_plane_074.update()
me_plane_075 = bpy.data.meshes.new('Plane.075')
me_plane_075.from_pydata([(-1.0, 0.04598, 0.0), (1.0, 0.04598, 0.0), (-1.0, -0.04598, 0.0), (1.0, -0.04598, 0.0)], [], [(1, 0, 2, 3)])
_uv = me_plane_075.uv_layers.new(name='UVMap')
_uv.uv.foreach_set('vector', [1.0, 0.0, 0.0, 0.0, 0.0, 0.0, 1.0, 0.0])
me_plane_075.use_remesh_fix_poles = True
me_plane_075.use_remesh_preserve_attributes = False
me_plane_075.update()
me_plane_076 = bpy.data.meshes.new('Plane.076')
me_plane_076.from_pydata([(-1.0, 0.04598, 0.0), (1.0, 0.04598, 0.0), (-1.0, -0.04598, 0.0), (1.0, -0.04598, 0.0)], [], [(1, 0, 2, 3)])
_uv = me_plane_076.uv_layers.new(name='UVMap')
_uv.uv.foreach_set('vector', [1.0, 0.0, 0.0, 0.0, 0.0, 0.0, 1.0, 0.0])
me_plane_076.use_remesh_fix_poles = True
me_plane_076.use_remesh_preserve_attributes = False
me_plane_076.update()
me_plane_077 = bpy.data.meshes.new('Plane.077')
me_plane_077.from_pydata([(-1.0, 0.04598, 0.0), (1.0, 0.04598, 0.0), (-1.0, -0.04598, 0.0), (1.0, -0.04598, 0.0)], [], [(1, 0, 2, 3)])
_uv = me_plane_077.uv_layers.new(name='UVMap')
_uv.uv.foreach_set('vector', [1.0, 0.0, 0.0, 0.0, 0.0, 0.0, 1.0, 0.0])
me_plane_077.use_remesh_fix_poles = True
me_plane_077.use_remesh_preserve_attributes = False
me_plane_077.update()
me_plane_078 = bpy.data.meshes.new('Plane.078')
me_plane_078.from_pydata([(-0.04167, -1.0, 0.0), (-0.04167, 1.0, 0.0), (0.04167, -1.0, 0.0), (0.04167, 1.0, 0.0)], [], [(1, 0, 2, 3)])
_uv = me_plane_078.uv_layers.new(name='UVMap')
_uv.uv.foreach_set('vector', [1.0, 1.0, 1.0, 0.0, 1.0, 0.0, 1.0, 1.0])
me_plane_078.use_remesh_fix_poles = True
me_plane_078.use_remesh_preserve_attributes = False
me_plane_078.update()
me_plane_079 = bpy.data.meshes.new('Plane.079')
me_plane_079.from_pydata([(-1.0, -0.04167, 0.0), (1.0, -0.04167, 0.0), (-1.0, 0.04167, 0.0), (1.0, 0.04167, 0.0)], [], [(0, 1, 3, 2)])
_uv = me_plane_079.uv_layers.new(name='UVMap')
_uv.uv.foreach_set('vector', [0.0, 1.0, 1.0, 1.0, 1.0, 1.0, 0.0, 1.0])
me_plane_079.use_remesh_fix_poles = True
me_plane_079.use_remesh_preserve_attributes = False
me_plane_079.update()
me_plane_080 = bpy.data.meshes.new('Plane.080')
me_plane_080.from_pydata([(0.04167, -1.0, 0.0), (0.04167, 1.0, 0.0), (-0.04167, -1.0, 0.0), (-0.04167, 1.0, 0.0)], [], [(0, 1, 3, 2)])
_uv = me_plane_080.uv_layers.new(name='UVMap')
_uv.uv.foreach_set('vector', [0.0, 0.0, 0.0, 1.0, 0.0, 1.0, 0.0, 0.0])
me_plane_080.use_remesh_fix_poles = True
me_plane_080.use_remesh_preserve_attributes = False
me_plane_080.update()
me_plane_081 = bpy.data.meshes.new('Plane.081')
me_plane_081.from_pydata([(-1.0, 0.04167, 0.0), (1.0, 0.04167, 0.0), (-1.0, -0.04167, 0.0), (1.0, -0.04167, 0.0)], [], [(0, 2, 3, 1)])
_uv = me_plane_081.uv_layers.new(name='UVMap')
_uv.uv.foreach_set('vector', [0.0, 1.0, 0.0, 1.0, 1.0, 1.0, 1.0, 1.0])
me_plane_081.use_remesh_fix_poles = True
me_plane_081.use_remesh_preserve_attributes = False
me_plane_081.update()
me_plane_082 = bpy.data.meshes.new('Plane.082')
me_plane_082.from_pydata([(-0.04167, -1.0, 0.0), (-0.04167, 1.0, 0.0), (0.04167, -1.0, 0.0), (0.04167, 1.0, 0.0)], [], [(1, 0, 2, 3)])
_uv = me_plane_082.uv_layers.new(name='UVMap')
_uv.uv.foreach_set('vector', [1.0, 1.0, 1.0, 0.0, 1.0, 0.0, 1.0, 1.0])
me_plane_082.use_remesh_fix_poles = True
me_plane_082.use_remesh_preserve_attributes = False
me_plane_082.update()
me_plane_083 = bpy.data.meshes.new('Plane.083')
me_plane_083.from_pydata([(-1.0, -0.04167, 0.0), (1.0, -0.04167, 0.0), (-1.0, 0.04167, 0.0), (1.0, 0.04167, 0.0)], [], [(0, 1, 3, 2)])
_uv = me_plane_083.uv_layers.new(name='UVMap')
_uv.uv.foreach_set('vector', [0.0, 1.0, 1.0, 1.0, 1.0, 1.0, 0.0, 1.0])
me_plane_083.use_remesh_fix_poles = True
me_plane_083.use_remesh_preserve_attributes = False
me_plane_083.update()
me_plane_001 = bpy.data.meshes.new('Plane.001')
me_plane_001.from_pydata([(0.04545, -1.0, 0.0), (0.04545, 1.0, 0.0), (-0.04545, -1.0, 0.0), (-0.04545, 1.0, 0.0)], [], [(0, 1, 3, 2)])
_uv = me_plane_001.uv_layers.new(name='UVMap')
_uv.uv.foreach_set('vector', [0.0, 0.0, 0.0, 1.0, 0.0, 1.0, 0.0, 0.0])
me_plane_001.use_remesh_fix_poles = True
me_plane_001.use_remesh_preserve_attributes = False
me_plane_001.update()
me_plane_002 = bpy.data.meshes.new('Plane.002')
me_plane_002.from_pydata([(0.04545, -1.0, 0.0), (0.04545, 1.0, 0.0), (-0.04545, -1.0, 0.0), (-0.04545, 1.0, 0.0)], [], [(0, 1, 3, 2)])
_uv = me_plane_002.uv_layers.new(name='UVMap')
_uv.uv.foreach_set('vector', [0.0, 0.0, 0.0, 1.0, 0.0, 1.0, 0.0, 0.0])
me_plane_002.use_remesh_fix_poles = True
me_plane_002.use_remesh_preserve_attributes = False
me_plane_002.update()
me_plane_027 = bpy.data.meshes.new('Plane.027')
me_plane_027.from_pydata([(-0.1208, -0.1232, 0.0), (-0.1208, 0.1232, 0.0), (0.1208, -0.1232, 0.0), (0.1208, 0.1232, 0.0)], [], [(0, 2, 3, 1)])
_uv = me_plane_027.uv_layers.new(name='UVMap')
_uv.uv.foreach_set('vector', [0.0, 0.0, 0.0, 0.0, 0.0, 0.0, 0.0, 0.0])
me_plane_027.use_remesh_fix_poles = True
me_plane_027.use_remesh_preserve_attributes = False
me_plane_027.update()
me_plane_031 = bpy.data.meshes.new('Plane.031')
me_plane_031.from_pydata([(0.9, 0.1207, 0.0), (-0.9, 0.1207, 0.0), (0.9, -0.1207, 0.0), (-0.9, -0.1207, 0.0)], [], [(0, 1, 3, 2)])
_uv = me_plane_031.uv_layers.new(name='UVMap')
_uv.uv.foreach_set('vector', [0.95, 0.9816, 0.05, 0.9816, 0.05, 0.9816, 0.95, 0.9816])
me_plane_031.use_remesh_fix_poles = True
me_plane_031.use_remesh_preserve_attributes = False
me_plane_031.update()
me_plane_033 = bpy.data.meshes.new('Plane.033')
me_plane_033.from_pydata([(-0.1208, 0.09879, 0.0), (-0.1208, -0.09879, 0.0), (0.1208, 0.09879, 0.0), (0.1208, -0.09879, 0.0)], [], [(0, 1, 3, 2)])
_uv = me_plane_033.uv_layers.new(name='UVMap')
_uv.uv.foreach_set('vector', [0.0, 0.0, 0.0, 0.0, 0.0, 0.0, 0.0, 0.0])
me_plane_033.use_remesh_fix_poles = True
me_plane_033.use_remesh_preserve_attributes = False
me_plane_033.update()
me_plane_042 = bpy.data.meshes.new('Plane.042')
me_plane_042.from_pydata([(0.1208, -0.1638, 0.0), (0.1208, 0.1638, 0.0), (-0.1208, -0.1638, 0.0), (-0.1208, 0.1638, 0.0)], [], [(0, 1, 3, 2)])
_uv = me_plane_042.uv_layers.new(name='UVMap')
_uv.uv.foreach_set('vector', [0.0, 0.0, 0.0, 0.0, 0.0, 0.0, 0.0, 0.0])
me_plane_042.use_remesh_fix_poles = True
me_plane_042.use_remesh_preserve_attributes = False
me_plane_042.update()
me_plane_043 = bpy.data.meshes.new('Plane.043')
me_plane_043.from_pydata([(0.1235, 0.1208, 0.0), (-0.1235, 0.1208, 0.0), (0.1235, -0.1208, 0.0), (-0.1235, -0.1208, 0.0)], [], [(0, 1, 3, 2)])
_uv = me_plane_043.uv_layers.new(name='UVMap')
_uv.uv.foreach_set('vector', [0.0, 0.0, 0.0, 0.0, 0.0, 0.0, 0.0, 0.0])
me_plane_043.use_remesh_fix_poles = True
me_plane_043.use_remesh_preserve_attributes = False
me_plane_043.update()
me_plane_052 = bpy.data.meshes.new('Plane.052')
me_plane_052.from_pydata([(-0.1961, -0.1104, 0.0), (0.1961, -0.1104, 0.0), (-0.1961, 0.1104, 0.0), (0.1961, 0.1104, 0.0)], [], [(0, 1, 3, 2)])
_uv = me_plane_052.uv_layers.new(name='UVMap')
_uv.uv.foreach_set('vector', [0.0, 0.0, 0.0, 0.0, 0.0, 0.0, 0.0, 0.0])
me_plane_052.use_remesh_fix_poles = True
me_plane_052.use_remesh_preserve_attributes = False
me_plane_052.update()
me_plane_054 = bpy.data.meshes.new('Plane.054')
me_plane_054.from_pydata([(0.1205, -0.9, 0.0), (0.1205, 0.9, 0.0), (-0.1205, -0.9, 0.0), (-0.1205, 0.9, 0.0)], [], [(0, 1, 3, 2)])
_uv = me_plane_054.uv_layers.new(name='UVMap')
_uv.uv.foreach_set('vector', [0.9818, 0.05, 0.9818, 0.95, 0.9818, 0.95, 0.9818, 0.05])
me_plane_054.use_remesh_fix_poles = True
me_plane_054.use_remesh_preserve_attributes = False
me_plane_054.update()
me_plane_053 = bpy.data.meshes.new('Plane.053')
me_plane_053.from_pydata([(0.1205, -0.9, 0.0), (0.1205, 0.9, 0.0), (-0.1205, -0.9, 0.0), (-0.1205, 0.9, 0.0)], [], [(0, 1, 3, 2)])
_uv = me_plane_053.uv_layers.new(name='UVMap')
_uv.uv.foreach_set('vector', [0.9818, 0.05, 0.9818, 0.95, 0.9818, 0.95, 0.9818, 0.05])
me_plane_053.use_remesh_fix_poles = True
me_plane_053.use_remesh_preserve_attributes = False
me_plane_053.update()
me_plane_044 = bpy.data.meshes.new('Plane.044')
me_plane_044.from_pydata([(-0.1208, 0.2423, 0.0), (-0.1208, -0.2423, 0.0), (0.1208, 0.2423, 0.0), (0.1208, -0.2423, 0.0)], [], [(0, 1, 3, 2)])
_uv = me_plane_044.uv_layers.new(name='UVMap')
_uv.uv.foreach_set('vector', [0.0, 0.0, 0.0, 0.0, 0.0, 0.0, 0.0, 0.0])
me_plane_044.use_remesh_fix_poles = True
me_plane_044.use_remesh_preserve_attributes = False
me_plane_044.update()
me_plane_085 = bpy.data.meshes.new('Plane.085')
me_plane_085.from_pydata([(0.07627, 0.1208, 0.0), (-0.07627, 0.1208, 0.0), (0.07627, -0.1208, 0.0), (-0.07627, -0.1208, 0.0)], [], [(0, 1, 3, 2)])
_uv = me_plane_085.uv_layers.new(name='UVMap')
_uv.uv.foreach_set('vector', [0.0, 0.0, 0.0, 0.0, 0.0, 0.0, 0.0, 0.0])
me_plane_085.use_remesh_fix_poles = True
me_plane_085.use_remesh_preserve_attributes = False
me_plane_085.update()
me_plane_095 = bpy.data.meshes.new('Plane.095')
me_plane_095.from_pydata([(0.02077, -0.05137, -2.892e-08), (0.02077, 0.05137, 2.892e-08), (-0.02077, -0.05137, -2.892e-08), (-0.02077, 0.05137, 2.892e-08)], [], [(0, 1, 3, 2)])
_uv = me_plane_095.uv_layers.new(name='UVMap')
_uv.uv.foreach_set('vector', [0.0, 0.0, 0.0, 0.0, 0.0, 0.0, 0.0, 0.0])
me_plane_095.use_remesh_fix_poles = True
me_plane_095.use_remesh_preserve_attributes = False
me_plane_095.update()
me_plane_095.normals_split_custom_set([tuple(v) for v in zip(*[iter([0.0, -5.629e-07, 1.0, 0.0, -5.629e-07, 1.0, 0.0, -5.629e-07, 1.0, 0.0, -5.629e-07, 1.0])] * 3)])
me_plane_035 = bpy.data.meshes.new('Plane.035')
me_plane_035.from_pydata([(-0.09901, -0.1208, 0.0), (0.09901, -0.1208, 0.0), (-0.09901, 0.1208, 0.0), (0.09901, 0.1208, 0.0)], [], [(0, 1, 3, 2)])
_uv = me_plane_035.uv_layers.new(name='UVMap')
_uv.uv.foreach_set('vector', [0.0, 0.0, 0.0, 0.0, 0.0, 0.0, 0.0, 0.0])
me_plane_035.use_remesh_fix_poles = True
me_plane_035.use_remesh_preserve_attributes = False
me_plane_035.update()
me_plane_036 = bpy.data.meshes.new('Plane.036')
me_plane_036.from_pydata([(0.07627, 0.8641, 0.0), (-0.07627, 0.8641, 0.0), (0.07627, -0.8641, 0.0), (-0.07627, -0.8641, 0.0), (0.07227, 0.8495, 0.0), (-0.07227, 0.8495, 0.0), (-0.07227, -0.8495, 0.0), (0.07227, -0.8495, 0.0)], [], [(7, 2, 0, 4), (4, 0, 1, 3, 2, 7, 6, 5)])
_uv = me_plane_036.uv_layers.new(name='UVMap')
_uv.uv.foreach_set('vector', [0.0, 0.0, 0.0, 0.0, 0.0, 0.0, 0.0, 0.0, 0.0, 0.0, 0.0, 0.0, 0.0, 0.0, 0.0, 0.0, 0.0, 0.0, 0.0, 0.0, 0.0, 0.0, 0.0, 0.0])
me_plane_036.use_remesh_fix_poles = True
me_plane_036.use_remesh_preserve_attributes = False
me_plane_036.update()
me_plane_086 = bpy.data.meshes.new('Plane.086')
me_plane_086.from_pydata([(-0.9667, -0.1232, 0.0), (-0.9667, 0.1232, 0.0), (0.9667, -0.1232, 0.0), (0.9667, 0.1232, 0.0), (-0.9503, -0.1163, 0.0), (-0.9503, 0.1163, 0.0), (0.9503, -0.1163, 0.0), (0.9503, 0.1163, 0.0)], [], [(3, 7, 6, 2), (2, 6, 4, 5, 7, 3, 1, 0)])
_uv = me_plane_086.uv_layers.new(name='UVMap')
_uv.uv.foreach_set('vector', [0.0, 0.0, 0.0, 0.0, 0.0, 0.0, 0.0, 0.0, 0.0, 0.0, 0.0, 0.0, 0.0, 0.0, 0.0, 0.0, 0.0, 0.0, 0.0, 0.0, 0.0, 0.0, 0.0, 0.0])
me_plane_086.use_remesh_fix_poles = True
me_plane_086.use_remesh_preserve_attributes = False
me_plane_086.update()
me_plane_088 = bpy.data.meshes.new('Plane.088')
me_plane_088.from_pydata([(-0.9667, 0.09879, 0.0), (-0.9667, -0.09879, 0.0), (0.9667, 0.09879, 0.0), (0.9667, -0.09879, 0.0), (-0.9503, -0.09308, 0.0), (-0.9503, 0.09308, 0.0), (0.9503, -0.09308, 0.0), (0.9503, 0.09308, 0.0)], [], [(6, 3, 2, 7), (7, 2, 0, 1, 3, 6, 4, 5)])
_uv = me_plane_088.uv_layers.new(name='UVMap')
_uv.uv.foreach_set('vector', [0.0, 0.0, 0.0, 0.0, 0.0, 0.0, 0.0, 0.0, 0.0, 0.0, 0.0, 0.0, 0.0, 0.0, 0.0, 0.0, 0.0, 0.0, 0.0, 0.0, 0.0, 0.0, 0.0, 0.0])
me_plane_088.use_remesh_fix_poles = True
me_plane_088.use_remesh_preserve_attributes = False
me_plane_088.update()
me_plane_090 = bpy.data.meshes.new('Plane.090')
me_plane_090.from_pydata([(-0.09901, -0.9667, 0.0), (0.09901, -0.9667, 0.0), (-0.09901, 0.9667, 0.0), (0.09901, 0.9667, 0.0), (-0.0943, -0.9503, 0.0), (0.0943, -0.9503, 0.0), (0.0943, 0.9503, 0.0), (-0.0943, 0.9503, 0.0)], [], [(4, 0, 1, 5), (5, 1, 3, 2, 0, 4, 7, 6)])
_uv = me_plane_090.uv_layers.new(name='UVMap')
_uv.uv.foreach_set('vector', [0.0, 0.0, 0.0, 0.0, 0.0, 0.0, 0.0, 0.0, 0.0, 0.0, 0.0, 0.0, 0.0, 0.0, 0.0, 0.0, 0.0, 0.0, 0.0, 0.0, 0.0, 0.0, 0.0, 0.0])
me_plane_090.use_remesh_fix_poles = True
me_plane_090.use_remesh_preserve_attributes = False
me_plane_090.update()
me_plane_091 = bpy.data.meshes.new('Plane.091')
me_plane_091.from_pydata([(0.9667, -0.1638, 0.0), (0.9667, 0.1638, 0.0), (-0.9667, -0.1638, 0.0), (-0.9667, 0.1638, 0.0), (0.9503, -0.1555, 0.0), (0.9503, 0.1555, 0.0), (-0.9503, -0.1555, 0.0), (-0.9503, 0.1555, 0.0)], [], [(5, 1, 3, 2, 0, 4, 6, 7), (4, 0, 1, 5)])
_uv = me_plane_091.uv_layers.new(name='UVMap')
_uv.uv.foreach_set('vector', [0.0, 0.0, 0.0, 0.0, 0.0, 0.0, 0.0, 0.0, 0.0, 0.0, 0.0, 0.0, 0.0, 0.0, 0.0, 0.0, 0.0, 0.0, 0.0, 0.0, 0.0, 0.0, 0.0, 0.0])
me_plane_091.use_remesh_fix_poles = True
me_plane_091.use_remesh_preserve_attributes = False
me_plane_091.update()
me_plane_092 = bpy.data.meshes.new('Plane.092')
me_plane_092.from_pydata([(0.1235, 0.9667, 0.0), (-0.1235, 0.9667, 0.0), (0.1235, -0.9667, 0.0), (-0.1235, -0.9667, 0.0), (0.1172, 0.9503, 0.0), (-0.1172, 0.9503, 0.0), (-0.1172, -0.9503, 0.0), (0.1172, -0.9503, 0.0)], [], [(4, 0, 1, 5), (1, 3, 2, 0, 4, 7, 6, 5)])
_uv = me_plane_092.uv_layers.new(name='UVMap')
_uv.uv.foreach_set('vector', [0.0, 0.0, 0.0, 0.0, 0.0, 0.0, 0.0, 0.0, 0.0, 0.0, 0.0, 0.0, 0.0, 0.0, 0.0, 0.0, 0.0, 0.0, 0.0, 0.0, 0.0, 0.0, 0.0, 0.0])
me_plane_092.use_remesh_fix_poles = True
me_plane_092.use_remesh_preserve_attributes = False
me_plane_092.update()
me_plane_093 = bpy.data.meshes.new('Plane.093')
me_plane_093.from_pydata([(-0.9667, 0.2423, 0.0), (-0.9667, -0.2423, 0.0), (0.9667, 0.2423, 0.0), (0.9667, -0.2423, 0.0), (-0.9503, -0.2278, 0.0), (-0.9503, 0.2278, 0.0), (0.9503, -0.2278, 0.0), (0.9503, 0.2278, 0.0)], [], [(4, 1, 3, 2, 0, 5, 7, 6), (0, 1, 4, 5)])
_uv = me_plane_093.uv_layers.new(name='UVMap')
_uv.uv.foreach_set('vector', [0.0, 0.0, 0.0, 0.0, 0.0, 0.0, 0.0, 0.0, 0.0, 0.0, 0.0, 0.0, 0.0, 0.0, 0.0, 0.0, 0.0, 0.0, 0.0, 0.0, 0.0, 0.0, 0.0, 0.0])
me_plane_093.use_remesh_fix_poles = True
me_plane_093.use_remesh_preserve_attributes = False
me_plane_093.update()
me_plane_094 = bpy.data.meshes.new('Plane.094')
me_plane_094.from_pydata([(-0.1961, -0.9, 0.0), (0.1961, -0.9, 0.0), (-0.1961, 0.9, 0.0), (0.1961, 0.9, 0.0), (-0.1869, -0.8836, 0.0), (0.1869, -0.8836, 0.0), (0.1869, 0.8836, 0.0), (-0.1869, 0.8836, 0.0)], [], [(6, 3, 2, 7), (2, 0, 1, 3, 6, 5, 4, 7)])
_uv = me_plane_094.uv_layers.new(name='UVMap')
_uv.uv.foreach_set('vector', [0.0, 0.0, 0.0, 0.0, 0.0, 0.0, 0.0, 0.0, 0.0, 0.0, 0.0, 0.0, 0.0, 0.0, 0.0, 0.0, 0.0, 0.0, 0.0, 0.0, 0.0, 0.0, 0.0, 0.0])
me_plane_094.use_remesh_fix_poles = True
me_plane_094.use_remesh_preserve_attributes = False
me_plane_094.update()
me_plane_096 = bpy.data.meshes.new('Plane.096')
me_plane_096.from_pydata([(0.1662, -0.05137, -2.892e-08), (0.1662, 0.05137, 2.892e-08), (-0.1662, -0.05137, -2.892e-08), (-0.1662, 0.05137, 2.892e-08), (0.1634, -0.04863, -2.738e-08), (0.1634, 0.04863, 2.738e-08), (-0.1634, -0.04863, -2.738e-08), (-0.1634, 0.04863, 2.738e-08)], [], [(5, 1, 3, 2, 0, 4, 6, 7), (4, 0, 1, 5)])
_uv = me_plane_096.uv_layers.new(name='UVMap')
_uv.uv.foreach_set('vector', [0.0, 0.0, 0.0, 0.0, 0.0, 0.0, 0.0, 0.0, 0.0, 0.0, 0.0, 0.0, 0.0, 0.0, 0.0, 0.0, 0.0, 0.0, 0.0, 0.0, 0.0, 0.0, 0.0, 0.0])
me_plane_096.materials.append(mat_leftmaterial)
me_plane_096.use_remesh_fix_poles = True
me_plane_096.use_remesh_preserve_attributes = False
me_plane_096.update()
me_plane_096.normals_split_custom_set([tuple(v) for v in zip(*[iter([0.0, -5.629e-07, 1.0, 0.0, -5.629e-07, 1.0, 0.0, -5.629e-07, 1.0, 0.0, -5.629e-07, 1.0, 0.0, -5.629e-07, 1.0, 0.0, -5.629e-07, 1.0, 0.0, -5.629e-07, 1.0, 0.0, -5.629e-07, 1.0, 0.0, -5.629e-07, 1.0, 0.0, -5.629e-07, 1.0, 0.0, -5.629e-07, 1.0, 0.0, -5.629e-07, 1.0])] * 3)])
me_plane_010 = bpy.data.meshes.new('Plane.010')
me_plane_010.from_pydata([(0.1602, -0.05137, -2.892e-08), (0.1662, -0.04537, -2.554e-08), (0.1617, -0.05117, -2.88e-08), (0.1632, -0.05057, -2.847e-08), (0.1644, -0.04962, -2.793e-08), (0.1654, -0.04837, -2.723e-08), (0.166, -0.04693, -2.642e-08), (0.1602, 0.05137, 2.892e-08), (0.1662, 0.04537, 2.554e-08), (0.1617, 0.05117, 2.88e-08), (0.1632, 0.05057, 2.847e-08), (0.1644, 0.04962, 2.793e-08), (0.1654, 0.04837, 2.723e-08), (0.166, 0.04693, 2.642e-08), (-0.1662, -0.04537, -2.554e-08), (-0.1602, -0.05137, -2.892e-08), (-0.166, -0.04693, -2.642e-08), (-0.1654, -0.04837, -2.723e-08), (-0.1644, -0.04962, -2.793e-08), (-0.1632, -0.05057, -2.847e-08), (-0.1617, -0.05117, -2.88e-08), (-0.1602, 0.05137, 2.892e-08), (-0.1662, 0.04537, 2.554e-08), (-0.1617, 0.05117, 2.88e-08), (-0.1632, 0.05057, 2.847e-08), (-0.1644, 0.04962, 2.793e-08), (-0.1654, 0.04837, 2.723e-08), (-0.166, 0.04693, 2.642e-08), (-0.05734, -0.05137, -2.892e-08), (-0.05534, -0.05137, -2.892e-08), (-0.05534, 0.05137, 2.892e-08), (-0.05734, 0.05137, 2.892e-08), (-0.05734, -0.07877, -2.892e-08), (-0.05534, -0.07877, -2.892e-08), (-0.05534, 0.07877, 2.892e-08), (-0.05734, 0.07877, 2.892e-08), (-0.05534, -0.05137, 0.005), (-0.05734, -0.05137, 0.005), (-0.05734, 0.05137, 0.005), (-0.05534, 0.05137, 0.005), (-0.05534, -0.07877, 0.005), (-0.05734, -0.07877, 0.005), (-0.05734, 0.07877, 0.005), (-0.05534, 0.07877, 0.005)], [], [(31, 28, 15, 20, 19, 18, 17, 16, 14, 22, 27, 26, 25, 24, 23, 21), (31, 35, 42, 38), (7, 9, 10, 11, 12, 13, 8, 1, 6, 5, 4, 3, 2, 0, 29, 30), (33, 32, 41, 40), (29, 33, 40, 36), (37, 38, 39, 36), (37, 36, 40, 41), (39, 38, 42, 43), (35, 34, 43, 42), (32, 28, 37, 41), (30, 29, 36, 39), (34, 30, 39, 43), (28, 31, 38, 37)])
me_plane_010.polygons.foreach_set('material_index', [0, 2, 1, 2, 2, 2, 2, 2, 2, 2, 2, 2, 2])
_uv = me_plane_010.uv_layers.new(name='UVMap')
_uv.uv.foreach_set('vector', [0.0, 0.0, 0.0, 0.0, 0.0, 0.0, 0.0, 0.0, 0.0, 0.0, 0.0, 0.0, 0.0, 0.0, 0.0, 0.0, 0.0, 0.0, 0.0, 0.0, 0.0, 0.0, 0.0, 0.0, 0.0, 0.0, 0.0, 0.0, 0.0, 0.0, 0.0, 0.0, 0.0, 0.0, 0.0, 0.0, 0.0, 0.0, 0.0, 0.0, 0.0, 0.0, 0.0, 0.0, 0.0, 0.0, 0.0, 0.0, 0.0, 0.0, 0.0, 0.0, 0.0, 0.0, 0.0, 0.0, 0.0, 0.0, 0.0, 0.0, 0.0, 0.0, 0.0, 0.0, 0.0, 0.0, 0.0, 0.0, 0.0, 0.0, 0.0, 0.0, 0.0, 0.0, 0.0, 0.0, 0.0, 0.0, 0.0, 0.0, 0.0, 0.0, 0.0, 0.0, 0.0, 0.0, 0.0, 0.0, 0.0, 0.0, 0.0, 0.0, 0.0, 0.0, 0.0, 0.0, 0.0, 0.0, 0.0, 0.0, 0.0, 0.0, 0.0, 0.0, 0.0, 0.0, 0.0, 0.0, 0.0, 0.0, 0.0, 0.0, 0.0, 0.0, 0.0, 0.0, 0.0, 0.0, 0.0, 0.0, 0.0, 0.0, 0.0, 0.0, 0.0, 0.0, 0.0, 0.0, 0.0, 0.0, 0.0, 0.0, 0.0, 0.0, 0.0, 0.0, 0.0, 0.0, 0.0, 0.0, 0.0, 0.0, 0.0, 0.0, 0.0, 0.0, 0.0, 0.0, 0.0, 0.0, 0.0, 0.0])
me_plane_010.materials.append(mat_leftmaterial)
me_plane_010.materials.append(mat_rightmaterial)
me_plane_010.materials.append(mat_centermaterial)
me_plane_010.use_remesh_fix_poles = True
me_plane_010.use_remesh_preserve_attributes = False
me_plane_010.update()
me_plane_010.normals_split_custom_set([tuple(v) for v in zip(*[iter([-3.883e-16, 5.629e-07, -1.0, -3.883e-16, 5.629e-07, -1.0, -3.883e-16, 5.629e-07, -1.0, -3.883e-16, 5.629e-07, -1.0, -3.883e-16, 5.629e-07, -1.0, -3.883e-16, 5.629e-07, -1.0, -3.883e-16, 5.629e-07, -1.0, -3.883e-16, 5.629e-07, -1.0, -3.883e-16, 5.629e-07, -1.0, -3.883e-16, 5.629e-07, -1.0, -3.883e-16, 5.629e-07, -1.0, -3.883e-16, 5.629e-07, -1.0, -3.883e-16, 5.629e-07, -1.0, -3.883e-16, 5.629e-07, -1.0, -3.883e-16, 5.629e-07, -1.0, -3.883e-16, 5.629e-07, -1.0, 1.0, 0.0, 0.0, 1.0, 0.0, 0.0, 1.0, 0.0, 0.0, 1.0, 0.0, 0.0, -1.907e-16, 5.629e-07, -1.0, -1.907e-16, 5.629e-07, -1.0, -1.907e-16, 5.629e-07, -1.0, -1.907e-16, 5.629e-07, -1.0, -1.907e-16, 5.629e-07, -1.0, -1.907e-16, 5.629e-07, -1.0, -1.907e-16, 5.629e-07, -1.0, -1.907e-16, 5.629e-07, -1.0, -1.907e-16, 5.629e-07, -1.0, -1.907e-16, 5.629e-07, -1.0, -1.907e-16, 5.629e-07, -1.0, -1.907e-16, 5.629e-07, -1.0, -1.907e-16, 5.629e-07, -1.0, -1.907e-16, 5.629e-07, -1.0, -1.907e-16, 5.629e-07, -1.0, -1.907e-16, 5.629e-07, -1.0, 0.0, 1.0, 0.0, 0.0, 1.0, 0.0, 0.0, 1.0, 0.0, 0.0, 1.0, 0.0, -1.0, 0.0, 0.0, -1.0, 0.0, 0.0, -1.0, 0.0, 0.0, -1.0, 0.0, 0.0, 0.0, 5.62e-07, -1.0, 0.0, 5.62e-07, -1.0, 0.0, 5.62e-07, -1.0, 0.0, 5.62e-07, -1.0, 0.0, 0.0, -1.0, 0.0, 0.0, -1.0, 0.0, 0.0, -1.0, 0.0, 0.0, -1.0, 0.0, 0.0, -1.0, 0.0, 0.0, -1.0, 0.0, 0.0, -1.0, 0.0, 0.0, -1.0, 0.0, -1.0, 0.0, 0.0, -1.0, 0.0, 0.0, -1.0, 0.0, 0.0, -1.0, 0.0, 1.0, 0.0, 0.0, 1.0, 0.0, 0.0, 1.0, 0.0, 0.0, 1.0, 0.0, 0.0, -1.0, -1.217e-08, 0.0, -1.0, -1.217e-08, 0.0, -1.0, -1.217e-08, 0.0, -1.0, -1.217e-08, 0.0, -1.0, 0.0, 0.0, -1.0, 0.0, 0.0, -1.0, 0.0, 0.0, -1.0, 0.0, 0.0, 1.0, 1.398e-08, 0.0, 1.0, 1.398e-08, 0.0, 1.0, 1.398e-08, 0.0, 1.0, 1.398e-08, 0.0])] * 3)])
me_plane_097 = bpy.data.meshes.new('Plane.097')
me_plane_097.from_pydata([(-0.03691, -1.0, -2.98e-08), (1.828, -1.0, -2.98e-08), (1.828, -3.967, -2.98e-08), (-0.03691, 1.0, -2.98e-08), (1.963, 0.0, -2.98e-08), (1.828, 0.0, -2.98e-08), (1.828, 1.0, -2.98e-08), (-0.03691, 0.0, -2.98e-08), (1.963, 0.0, -2.98e-08), (1.828, 3.967, -2.98e-08)], [], [(0, 1, 5, 7), (1, 4, 8, 5), (2, 4, 1), (3, 7, 5, 6), (6, 5, 8, 4), (9, 6, 4)])
me_plane_097.polygons.foreach_set('use_smooth', [True] * 6)
_uv = me_plane_097.uv_layers.new(name='UVMap')
_uv.uv.foreach_set('vector', [0.0, 0.0, 0.9322, 0.0, 0.9322, 0.5, 0.0, 0.5, 0.9322, 0.0, 1.0, 0.5, 1.0, 0.5, 0.9322, 0.5, 0.9322, 0.0, 1.0, 0.5, 0.9322, 0.0, 0.0, 0.0, 0.0, 0.5, 0.9322, 0.5, 0.9322, 0.0, 0.9322, 0.0, 0.9322, 0.5, 1.0, 0.5, 1.0, 0.5, 0.9322, 0.0, 0.9322, 0.0, 1.0, 0.5])
me_plane_097.materials.append(mat_leftmaterial)
me_plane_097.use_remesh_fix_poles = True
me_plane_097.use_remesh_preserve_attributes = False
me_plane_097.update()
me_plane_097.normals_split_custom_set([tuple(v) for v in zip(*[iter([0.0, 0.0, 1.0, 5.636e-15, 0.0, 1.0, 0.0, 0.0, 1.0, 0.0, 0.0, 1.0, 5.636e-15, 0.0, 1.0, 5.315e-16, 0.0, 1.0, 0.0, 0.0, 1.0, 0.0, 0.0, 1.0, 8.832e-15, 0.0, 1.0, 5.315e-16, 0.0, 1.0, 5.636e-15, 0.0, 1.0, 0.0, 0.0, 1.0, 0.0, 0.0, 1.0, 0.0, 0.0, 1.0, 5.636e-15, 0.0, 1.0, 5.636e-15, 0.0, 1.0, 0.0, 0.0, 1.0, 0.0, 0.0, 1.0, 5.315e-16, 0.0, 1.0, 8.832e-15, 0.0, 1.0, 5.636e-15, 0.0, 1.0, 5.315e-16, 0.0, 1.0])] * 3)])
me_plane_098 = bpy.data.meshes.new('Plane.098')
me_plane_098.from_pydata([(-0.03691, -1.0, -2.98e-08), (1.828, -1.0, -2.98e-08), (1.828, -3.967, -2.98e-08), (-0.03691, 1.0, -2.98e-08), (1.963, 0.0, -2.98e-08), (1.828, 0.0, -2.98e-08), (1.828, 1.0, -2.98e-08), (-0.03691, 0.0, -2.98e-08), (1.963, 0.0, -2.98e-08), (1.828, 3.967, -2.98e-08)], [], [(0, 1, 5, 7), (1, 4, 8, 5), (2, 4, 1), (3, 7, 5, 6), (6, 5, 8, 4), (9, 6, 4)])
me_plane_098.polygons.foreach_set('use_smooth', [True] * 6)
_uv = me_plane_098.uv_layers.new(name='UVMap')
_uv.uv.foreach_set('vector', [0.0, 0.0, 0.9322, 0.0, 0.9322, 0.5, 0.0, 0.5, 0.9322, 0.0, 1.0, 0.5, 1.0, 0.5, 0.9322, 0.5, 0.9322, 0.0, 1.0, 0.5, 0.9322, 0.0, 0.0, 0.0, 0.0, 0.5, 0.9322, 0.5, 0.9322, 0.0, 0.9322, 0.0, 0.9322, 0.5, 1.0, 0.5, 1.0, 0.5, 0.9322, 0.0, 0.9322, 0.0, 1.0, 0.5])
me_plane_098.use_remesh_fix_poles = True
me_plane_098.use_remesh_preserve_attributes = False
me_plane_098.update()
me_plane_098.normals_split_custom_set([tuple(v) for v in zip(*[iter([0.0, 0.0, 1.0, 5.636e-15, 0.0, 1.0, 0.0, 0.0, 1.0, 0.0, 0.0, 1.0, 5.636e-15, 0.0, 1.0, 5.315e-16, 0.0, 1.0, 0.0, 0.0, 1.0, 0.0, 0.0, 1.0, 8.832e-15, 0.0, 1.0, 5.315e-16, 0.0, 1.0, 5.636e-15, 0.0, 1.0, 0.0, 0.0, 1.0, 0.0, 0.0, 1.0, 0.0, 0.0, 1.0, 5.636e-15, 0.0, 1.0, 5.636e-15, 0.0, 1.0, 0.0, 0.0, 1.0, 0.0, 0.0, 1.0, 5.315e-16, 0.0, 1.0, 8.832e-15, 0.0, 1.0, 5.636e-15, 0.0, 1.0, 5.315e-16, 0.0, 1.0])] * 3)])
me_plane_099 = bpy.data.meshes.new('Plane.099')
me_plane_099.from_pydata([(-0.03691, -1.0, -2.98e-08), (1.828, -1.0, -2.98e-08), (1.828, -3.967, -2.98e-08), (-0.03691, 1.0, -2.98e-08), (1.963, 0.0, -2.98e-08), (1.828, 0.0, -2.98e-08), (1.828, 1.0, -2.98e-08), (-0.03691, 0.0, -2.98e-08), (1.963, 0.0, -2.98e-08), (1.828, 3.967, -2.98e-08)], [], [(0, 1, 5, 7), (1, 4, 8, 5), (2, 4, 1), (3, 7, 5, 6), (6, 5, 8, 4), (9, 6, 4)])
me_plane_099.polygons.foreach_set('use_smooth', [True] * 6)
_uv = me_plane_099.uv_layers.new(name='UVMap')
_uv.uv.foreach_set('vector', [0.0, 0.0, 0.9322, 0.0, 0.9322, 0.5, 0.0, 0.5, 0.9322, 0.0, 1.0, 0.5, 1.0, 0.5, 0.9322, 0.5, 0.9322, 0.0, 1.0, 0.5, 0.9322, 0.0, 0.0, 0.0, 0.0, 0.5, 0.9322, 0.5, 0.9322, 0.0, 0.9322, 0.0, 0.9322, 0.5, 1.0, 0.5, 1.0, 0.5, 0.9322, 0.0, 0.9322, 0.0, 1.0, 0.5])
me_plane_099.use_remesh_fix_poles = True
me_plane_099.use_remesh_preserve_attributes = False
me_plane_099.update()
me_plane_099.normals_split_custom_set([tuple(v) for v in zip(*[iter([0.0, 0.0, 1.0, 5.636e-15, 0.0, 1.0, 0.0, 0.0, 1.0, 0.0, 0.0, 1.0, 5.636e-15, 0.0, 1.0, 5.315e-16, 0.0, 1.0, 0.0, 0.0, 1.0, 0.0, 0.0, 1.0, 8.832e-15, 0.0, 1.0, 5.315e-16, 0.0, 1.0, 5.636e-15, 0.0, 1.0, 0.0, 0.0, 1.0, 0.0, 0.0, 1.0, 0.0, 0.0, 1.0, 5.636e-15, 0.0, 1.0, 5.636e-15, 0.0, 1.0, 0.0, 0.0, 1.0, 0.0, 0.0, 1.0, 5.315e-16, 0.0, 1.0, 8.832e-15, 0.0, 1.0, 5.636e-15, 0.0, 1.0, 5.315e-16, 0.0, 1.0])] * 3)])
me_plane_100 = bpy.data.meshes.new('Plane.100')
me_plane_100.from_pydata([(-0.03691, -1.0, -2.98e-08), (1.828, -1.0, -2.98e-08), (1.828, -3.967, -2.98e-08), (-0.03691, 1.0, -2.98e-08), (1.963, 0.0, -2.98e-08), (1.828, 0.0, -2.98e-08), (1.828, 1.0, -2.98e-08), (-0.03691, 0.0, -2.98e-08), (1.963, 0.0, -2.98e-08), (1.828, 3.967, -2.98e-08)], [], [(0, 1, 5, 7), (1, 4, 8, 5), (2, 4, 1), (3, 7, 5, 6), (6, 5, 8, 4), (9, 6, 4)])
me_plane_100.polygons.foreach_set('use_smooth', [True] * 6)
_uv = me_plane_100.uv_layers.new(name='UVMap')
_uv.uv.foreach_set('vector', [0.0, 0.0, 0.9322, 0.0, 0.9322, 0.5, 0.0, 0.5, 0.9322, 0.0, 1.0, 0.5, 1.0, 0.5, 0.9322, 0.5, 0.9322, 0.0, 1.0, 0.5, 0.9322, 0.0, 0.0, 0.0, 0.0, 0.5, 0.9322, 0.5, 0.9322, 0.0, 0.9322, 0.0, 0.9322, 0.5, 1.0, 0.5, 1.0, 0.5, 0.9322, 0.0, 0.9322, 0.0, 1.0, 0.5])
me_plane_100.use_remesh_fix_poles = True
me_plane_100.use_remesh_preserve_attributes = False
me_plane_100.update()
me_plane_100.normals_split_custom_set([tuple(v) for v in zip(*[iter([0.0, 0.0, 1.0, 5.636e-15, 0.0, 1.0, 0.0, 0.0, 1.0, 0.0, 0.0, 1.0, 5.636e-15, 0.0, 1.0, 5.315e-16, 0.0, 1.0, 0.0, 0.0, 1.0, 0.0, 0.0, 1.0, 8.832e-15, 0.0, 1.0, 5.315e-16, 0.0, 1.0, 5.636e-15, 0.0, 1.0, 0.0, 0.0, 1.0, 0.0, 0.0, 1.0, 0.0, 0.0, 1.0, 5.636e-15, 0.0, 1.0, 5.636e-15, 0.0, 1.0, 0.0, 0.0, 1.0, 0.0, 0.0, 1.0, 5.315e-16, 0.0, 1.0, 8.832e-15, 0.0, 1.0, 5.636e-15, 0.0, 1.0, 5.315e-16, 0.0, 1.0])] * 3)])
me_plane_101 = bpy.data.meshes.new('Plane.101')
me_plane_101.from_pydata([(-0.03691, -1.0, -2.98e-08), (1.828, -1.0, -2.98e-08), (1.828, -3.967, -2.98e-08), (-0.03691, 1.0, -2.98e-08), (1.963, 0.0, -2.98e-08), (1.828, 0.0, -2.98e-08), (1.828, 1.0, -2.98e-08), (-0.03691, 0.0, -2.98e-08), (1.963, 0.0, -2.98e-08), (1.828, 3.967, -2.98e-08)], [], [(0, 1, 5, 7), (1, 4, 8, 5), (2, 4, 1), (3, 7, 5, 6), (6, 5, 8, 4), (9, 6, 4)])
me_plane_101.polygons.foreach_set('use_smooth', [True] * 6)
_uv = me_plane_101.uv_layers.new(name='UVMap')
_uv.uv.foreach_set('vector', [0.0, 0.0, 0.9322, 0.0, 0.9322, 0.5, 0.0, 0.5, 0.9322, 0.0, 1.0, 0.5, 1.0, 0.5, 0.9322, 0.5, 0.9322, 0.0, 1.0, 0.5, 0.9322, 0.0, 0.0, 0.0, 0.0, 0.5, 0.9322, 0.5, 0.9322, 0.0, 0.9322, 0.0, 0.9322, 0.5, 1.0, 0.5, 1.0, 0.5, 0.9322, 0.0, 0.9322, 0.0, 1.0, 0.5])
me_plane_101.use_remesh_fix_poles = True
me_plane_101.use_remesh_preserve_attributes = False
me_plane_101.update()
me_plane_101.normals_split_custom_set([tuple(v) for v in zip(*[iter([0.0, 0.0, 1.0, 5.636e-15, 0.0, 1.0, 0.0, 0.0, 1.0, 0.0, 0.0, 1.0, 5.636e-15, 0.0, 1.0, 5.315e-16, 0.0, 1.0, 0.0, 0.0, 1.0, 0.0, 0.0, 1.0, 8.832e-15, 0.0, 1.0, 5.315e-16, 0.0, 1.0, 5.636e-15, 0.0, 1.0, 0.0, 0.0, 1.0, 0.0, 0.0, 1.0, 0.0, 0.0, 1.0, 5.636e-15, 0.0, 1.0, 5.636e-15, 0.0, 1.0, 0.0, 0.0, 1.0, 0.0, 0.0, 1.0, 5.315e-16, 0.0, 1.0, 8.832e-15, 0.0, 1.0, 5.636e-15, 0.0, 1.0, 5.315e-16, 0.0, 1.0])] * 3)])
me_plane_102 = bpy.data.meshes.new('Plane.102')
me_plane_102.from_pydata([(-0.03691, -1.0, -2.98e-08), (1.828, -1.0, -2.98e-08), (1.828, -3.967, -2.98e-08), (-0.03691, 1.0, -2.98e-08), (1.963, 0.0, -2.98e-08), (1.828, 0.0, -2.98e-08), (1.828, 1.0, -2.98e-08), (-0.03691, 0.0, -2.98e-08), (1.963, 0.0, -2.98e-08), (1.828, 3.967, -2.98e-08)], [], [(0, 1, 5, 7), (1, 4, 8, 5), (2, 4, 1), (3, 7, 5, 6), (6, 5, 8, 4), (9, 6, 4)])
me_plane_102.polygons.foreach_set('use_smooth', [True] * 6)
_uv = me_plane_102.uv_layers.new(name='UVMap')
_uv.uv.foreach_set('vector', [0.0, 0.0, 0.9322, 0.0, 0.9322, 0.5, 0.0, 0.5, 0.9322, 0.0, 1.0, 0.5, 1.0, 0.5, 0.9322, 0.5, 0.9322, 0.0, 1.0, 0.5, 0.9322, 0.0, 0.0, 0.0, 0.0, 0.5, 0.9322, 0.5, 0.9322, 0.0, 0.9322, 0.0, 0.9322, 0.5, 1.0, 0.5, 1.0, 0.5, 0.9322, 0.0, 0.9322, 0.0, 1.0, 0.5])
me_plane_102.use_remesh_fix_poles = True
me_plane_102.use_remesh_preserve_attributes = False
me_plane_102.update()
me_plane_102.normals_split_custom_set([tuple(v) for v in zip(*[iter([0.0, 0.0, 1.0, 5.636e-15, 0.0, 1.0, 0.0, 0.0, 1.0, 0.0, 0.0, 1.0, 5.636e-15, 0.0, 1.0, 5.315e-16, 0.0, 1.0, 0.0, 0.0, 1.0, 0.0, 0.0, 1.0, 8.832e-15, 0.0, 1.0, 5.315e-16, 0.0, 1.0, 5.636e-15, 0.0, 1.0, 0.0, 0.0, 1.0, 0.0, 0.0, 1.0, 0.0, 0.0, 1.0, 5.636e-15, 0.0, 1.0, 5.636e-15, 0.0, 1.0, 0.0, 0.0, 1.0, 0.0, 0.0, 1.0, 5.315e-16, 0.0, 1.0, 8.832e-15, 0.0, 1.0, 5.636e-15, 0.0, 1.0, 5.315e-16, 0.0, 1.0])] * 3)])
me_plane_103 = bpy.data.meshes.new('Plane.103')
me_plane_103.from_pydata([(-0.03691, -1.0, -2.98e-08), (1.828, -1.0, -2.98e-08), (1.828, -3.967, -2.98e-08), (-0.03691, 1.0, -2.98e-08), (1.963, 0.0, -2.98e-08), (1.828, 0.0, -2.98e-08), (1.828, 1.0, -2.98e-08), (-0.03691, 0.0, -2.98e-08), (1.963, 0.0, -2.98e-08), (1.828, 3.967, -2.98e-08)], [], [(0, 1, 5, 7), (1, 4, 8, 5), (2, 4, 1), (3, 7, 5, 6), (6, 5, 8, 4), (9, 6, 4)])
me_plane_103.polygons.foreach_set('use_smooth', [True] * 6)
_uv = me_plane_103.uv_layers.new(name='UVMap')
_uv.uv.foreach_set('vector', [0.0, 0.0, 0.9322, 0.0, 0.9322, 0.5, 0.0, 0.5, 0.9322, 0.0, 1.0, 0.5, 1.0, 0.5, 0.9322, 0.5, 0.9322, 0.0, 1.0, 0.5, 0.9322, 0.0, 0.0, 0.0, 0.0, 0.5, 0.9322, 0.5, 0.9322, 0.0, 0.9322, 0.0, 0.9322, 0.5, 1.0, 0.5, 1.0, 0.5, 0.9322, 0.0, 0.9322, 0.0, 1.0, 0.5])
me_plane_103.use_remesh_fix_poles = True
me_plane_103.use_remesh_preserve_attributes = False
me_plane_103.update()
me_plane_103.normals_split_custom_set([tuple(v) for v in zip(*[iter([0.0, 0.0, 1.0, 5.636e-15, 0.0, 1.0, 0.0, 0.0, 1.0, 0.0, 0.0, 1.0, 5.636e-15, 0.0, 1.0, 5.315e-16, 0.0, 1.0, 0.0, 0.0, 1.0, 0.0, 0.0, 1.0, 8.832e-15, 0.0, 1.0, 5.315e-16, 0.0, 1.0, 5.636e-15, 0.0, 1.0, 0.0, 0.0, 1.0, 0.0, 0.0, 1.0, 0.0, 0.0, 1.0, 5.636e-15, 0.0, 1.0, 5.636e-15, 0.0, 1.0, 0.0, 0.0, 1.0, 0.0, 0.0, 1.0, 5.315e-16, 0.0, 1.0, 8.832e-15, 0.0, 1.0, 5.636e-15, 0.0, 1.0, 5.315e-16, 0.0, 1.0])] * 3)])
me_plane_104 = bpy.data.meshes.new('Plane.104')
me_plane_104.from_pydata([(-0.03691, -1.0, -2.98e-08), (1.828, -1.0, -2.98e-08), (1.828, -3.967, -2.98e-08), (-0.03691, 1.0, -2.98e-08), (1.963, 0.0, -2.98e-08), (1.828, 0.0, -2.98e-08), (1.828, 1.0, -2.98e-08), (-0.03691, 0.0, -2.98e-08), (1.963, 0.0, -2.98e-08), (1.828, 3.967, -2.98e-08)], [], [(0, 1, 5, 7), (1, 4, 8, 5), (2, 4, 1), (3, 7, 5, 6), (6, 5, 8, 4), (9, 6, 4)])
me_plane_104.polygons.foreach_set('use_smooth', [True] * 6)
_uv = me_plane_104.uv_layers.new(name='UVMap')
_uv.uv.foreach_set('vector', [0.0, 0.0, 0.9322, 0.0, 0.9322, 0.5, 0.0, 0.5, 0.9322, 0.0, 1.0, 0.5, 1.0, 0.5, 0.9322, 0.5, 0.9322, 0.0, 1.0, 0.5, 0.9322, 0.0, 0.0, 0.0, 0.0, 0.5, 0.9322, 0.5, 0.9322, 0.0, 0.9322, 0.0, 0.9322, 0.5, 1.0, 0.5, 1.0, 0.5, 0.9322, 0.0, 0.9322, 0.0, 1.0, 0.5])
me_plane_104.use_remesh_fix_poles = True
me_plane_104.use_remesh_preserve_attributes = False
me_plane_104.update()
me_plane_104.normals_split_custom_set([tuple(v) for v in zip(*[iter([0.0, 0.0, 1.0, 5.636e-15, 0.0, 1.0, 0.0, 0.0, 1.0, 0.0, 0.0, 1.0, 5.636e-15, 0.0, 1.0, 5.315e-16, 0.0, 1.0, 0.0, 0.0, 1.0, 0.0, 0.0, 1.0, 8.832e-15, 0.0, 1.0, 5.315e-16, 0.0, 1.0, 5.636e-15, 0.0, 1.0, 0.0, 0.0, 1.0, 0.0, 0.0, 1.0, 0.0, 0.0, 1.0, 5.636e-15, 0.0, 1.0, 5.636e-15, 0.0, 1.0, 0.0, 0.0, 1.0, 0.0, 0.0, 1.0, 5.315e-16, 0.0, 1.0, 8.832e-15, 0.0, 1.0, 5.636e-15, 0.0, 1.0, 5.315e-16, 0.0, 1.0])] * 3)])
me_plane_105 = bpy.data.meshes.new('Plane.105')
me_plane_105.from_pydata([(-0.03691, -1.0, -2.98e-08), (1.828, -1.0, -2.98e-08), (1.828, -3.967, -2.98e-08), (-0.03691, 1.0, -2.98e-08), (1.963, 0.0, -2.98e-08), (1.828, 0.0, -2.98e-08), (1.828, 1.0, -2.98e-08), (-0.03691, 0.0, -2.98e-08), (1.963, 0.0, -2.98e-08), (1.828, 3.967, -2.98e-08)], [], [(0, 1, 5, 7), (1, 4, 8, 5), (2, 4, 1), (3, 7, 5, 6), (6, 5, 8, 4), (9, 6, 4)])
me_plane_105.polygons.foreach_set('use_smooth', [True] * 6)
_uv = me_plane_105.uv_layers.new(name='UVMap')
_uv.uv.foreach_set('vector', [0.0, 0.0, 0.9322, 0.0, 0.9322, 0.5, 0.0, 0.5, 0.9322, 0.0, 1.0, 0.5, 1.0, 0.5, 0.9322, 0.5, 0.9322, 0.0, 1.0, 0.5, 0.9322, 0.0, 0.0, 0.0, 0.0, 0.5, 0.9322, 0.5, 0.9322, 0.0, 0.9322, 0.0, 0.9322, 0.5, 1.0, 0.5, 1.0, 0.5, 0.9322, 0.0, 0.9322, 0.0, 1.0, 0.5])
me_plane_105.use_remesh_fix_poles = True
me_plane_105.use_remesh_preserve_attributes = False
me_plane_105.update()
me_plane_105.normals_split_custom_set([tuple(v) for v in zip(*[iter([0.0, 0.0, 1.0, 5.636e-15, 0.0, 1.0, 0.0, 0.0, 1.0, 0.0, 0.0, 1.0, 5.636e-15, 0.0, 1.0, 5.315e-16, 0.0, 1.0, 0.0, 0.0, 1.0, 0.0, 0.0, 1.0, 8.832e-15, 0.0, 1.0, 5.315e-16, 0.0, 1.0, 5.636e-15, 0.0, 1.0, 0.0, 0.0, 1.0, 0.0, 0.0, 1.0, 0.0, 0.0, 1.0, 5.636e-15, 0.0, 1.0, 5.636e-15, 0.0, 1.0, 0.0, 0.0, 1.0, 0.0, 0.0, 1.0, 5.315e-16, 0.0, 1.0, 8.832e-15, 0.0, 1.0, 5.636e-15, 0.0, 1.0, 5.315e-16, 0.0, 1.0])] * 3)])
me_plane_106 = bpy.data.meshes.new('Plane.106')
me_plane_106.from_pydata([(-0.03691, -1.0, -2.98e-08), (1.828, -1.0, -2.98e-08), (1.828, -3.967, -2.98e-08), (-0.03691, 1.0, -2.98e-08), (1.963, 0.0, -2.98e-08), (1.828, 0.0, -2.98e-08), (1.828, 1.0, -2.98e-08), (-0.03691, 0.0, -2.98e-08), (1.963, 0.0, -2.98e-08), (1.828, 3.967, -2.98e-08)], [], [(0, 1, 5, 7), (1, 4, 8, 5), (2, 4, 1), (3, 7, 5, 6), (6, 5, 8, 4), (9, 6, 4)])
me_plane_106.polygons.foreach_set('use_smooth', [True] * 6)
_uv = me_plane_106.uv_layers.new(name='UVMap')
_uv.uv.foreach_set('vector', [0.0, 0.0, 0.9322, 0.0, 0.9322, 0.5, 0.0, 0.5, 0.9322, 0.0, 1.0, 0.5, 1.0, 0.5, 0.9322, 0.5, 0.9322, 0.0, 1.0, 0.5, 0.9322, 0.0, 0.0, 0.0, 0.0, 0.5, 0.9322, 0.5, 0.9322, 0.0, 0.9322, 0.0, 0.9322, 0.5, 1.0, 0.5, 1.0, 0.5, 0.9322, 0.0, 0.9322, 0.0, 1.0, 0.5])
me_plane_106.use_remesh_fix_poles = True
me_plane_106.use_remesh_preserve_attributes = False
me_plane_106.update()
me_plane_106.normals_split_custom_set([tuple(v) for v in zip(*[iter([0.0, 0.0, 1.0, 5.636e-15, 0.0, 1.0, 0.0, 0.0, 1.0, 0.0, 0.0, 1.0, 5.636e-15, 0.0, 1.0, 5.315e-16, 0.0, 1.0, 0.0, 0.0, 1.0, 0.0, 0.0, 1.0, 8.832e-15, 0.0, 1.0, 5.315e-16, 0.0, 1.0, 5.636e-15, 0.0, 1.0, 0.0, 0.0, 1.0, 0.0, 0.0, 1.0, 0.0, 0.0, 1.0, 5.636e-15, 0.0, 1.0, 5.636e-15, 0.0, 1.0, 0.0, 0.0, 1.0, 0.0, 0.0, 1.0, 5.315e-16, 0.0, 1.0, 8.832e-15, 0.0, 1.0, 5.636e-15, 0.0, 1.0, 5.315e-16, 0.0, 1.0])] * 3)])
me_plane_107 = bpy.data.meshes.new('Plane.107')
me_plane_107.from_pydata([(-0.03691, -1.0, -2.98e-08), (1.828, -1.0, -2.98e-08), (1.828, -3.967, -2.98e-08), (-0.03691, 1.0, -2.98e-08), (1.963, 0.0, -2.98e-08), (1.828, 0.0, -2.98e-08), (1.828, 1.0, -2.98e-08), (-0.03691, 0.0, -2.98e-08), (1.963, 0.0, -2.98e-08), (1.828, 3.967, -2.98e-08)], [], [(0, 1, 5, 7), (1, 4, 8, 5), (2, 4, 1), (3, 7, 5, 6), (6, 5, 8, 4), (9, 6, 4)])
me_plane_107.polygons.foreach_set('use_smooth', [True] * 6)
_uv = me_plane_107.uv_layers.new(name='UVMap')
_uv.uv.foreach_set('vector', [0.0, 0.0, 0.9322, 0.0, 0.9322, 0.5, 0.0, 0.5, 0.9322, 0.0, 1.0, 0.5, 1.0, 0.5, 0.9322, 0.5, 0.9322, 0.0, 1.0, 0.5, 0.9322, 0.0, 0.0, 0.0, 0.0, 0.5, 0.9322, 0.5, 0.9322, 0.0, 0.9322, 0.0, 0.9322, 0.5, 1.0, 0.5, 1.0, 0.5, 0.9322, 0.0, 0.9322, 0.0, 1.0, 0.5])
me_plane_107.use_remesh_fix_poles = True
me_plane_107.use_remesh_preserve_attributes = False
me_plane_107.update()
me_plane_107.normals_split_custom_set([tuple(v) for v in zip(*[iter([0.0, 0.0, 1.0, 5.636e-15, 0.0, 1.0, 0.0, 0.0, 1.0, 0.0, 0.0, 1.0, 5.636e-15, 0.0, 1.0, 5.315e-16, 0.0, 1.0, 0.0, 0.0, 1.0, 0.0, 0.0, 1.0, 8.832e-15, 0.0, 1.0, 5.315e-16, 0.0, 1.0, 5.636e-15, 0.0, 1.0, 0.0, 0.0, 1.0, 0.0, 0.0, 1.0, 0.0, 0.0, 1.0, 5.636e-15, 0.0, 1.0, 5.636e-15, 0.0, 1.0, 0.0, 0.0, 1.0, 0.0, 0.0, 1.0, 5.315e-16, 0.0, 1.0, 8.832e-15, 0.0, 1.0, 5.636e-15, 0.0, 1.0, 5.315e-16, 0.0, 1.0])] * 3)])
me_plane_108 = bpy.data.meshes.new('Plane.108')
me_plane_108.from_pydata([(-0.03691, -1.0, -2.98e-08), (1.828, -1.0, -2.98e-08), (1.828, -3.967, -2.98e-08), (-0.03691, 1.0, -2.98e-08), (1.963, 0.0, -2.98e-08), (1.828, 0.0, -2.98e-08), (1.828, 1.0, -2.98e-08), (-0.03691, 0.0, -2.98e-08), (1.963, 0.0, -2.98e-08), (1.828, 3.967, -2.98e-08)], [], [(0, 1, 5, 7), (1, 4, 8, 5), (2, 4, 1), (3, 7, 5, 6), (6, 5, 8, 4), (9, 6, 4)])
me_plane_108.polygons.foreach_set('use_smooth', [True] * 6)
_uv = me_plane_108.uv_layers.new(name='UVMap')
_uv.uv.foreach_set('vector', [0.0, 0.0, 0.9322, 0.0, 0.9322, 0.5, 0.0, 0.5, 0.9322, 0.0, 1.0, 0.5, 1.0, 0.5, 0.9322, 0.5, 0.9322, 0.0, 1.0, 0.5, 0.9322, 0.0, 0.0, 0.0, 0.0, 0.5, 0.9322, 0.5, 0.9322, 0.0, 0.9322, 0.0, 0.9322, 0.5, 1.0, 0.5, 1.0, 0.5, 0.9322, 0.0, 0.9322, 0.0, 1.0, 0.5])
me_plane_108.use_remesh_fix_poles = True
me_plane_108.use_remesh_preserve_attributes = False
me_plane_108.update()
me_plane_108.normals_split_custom_set([tuple(v) for v in zip(*[iter([0.0, 0.0, 1.0, 5.636e-15, 0.0, 1.0, 0.0, 0.0, 1.0, 0.0, 0.0, 1.0, 5.636e-15, 0.0, 1.0, 5.315e-16, 0.0, 1.0, 0.0, 0.0, 1.0, 0.0, 0.0, 1.0, 8.832e-15, 0.0, 1.0, 5.315e-16, 0.0, 1.0, 5.636e-15, 0.0, 1.0, 0.0, 0.0, 1.0, 0.0, 0.0, 1.0, 0.0, 0.0, 1.0, 5.636e-15, 0.0, 1.0, 5.636e-15, 0.0, 1.0, 0.0, 0.0, 1.0, 0.0, 0.0, 1.0, 5.315e-16, 0.0, 1.0, 8.832e-15, 0.0, 1.0, 5.636e-15, 0.0, 1.0, 5.315e-16, 0.0, 1.0])] * 3)])
me_plane_109 = bpy.data.meshes.new('Plane.109')
me_plane_109.from_pydata([(-0.03691, -1.0, -2.98e-08), (1.828, -1.0, -2.98e-08), (1.828, -3.967, -2.98e-08), (-0.03691, 1.0, -2.98e-08), (1.963, 0.0, -2.98e-08), (1.828, 0.0, -2.98e-08), (1.828, 1.0, -2.98e-08), (-0.03691, 0.0, -2.98e-08), (1.963, 0.0, -2.98e-08), (1.828, 3.967, -2.98e-08)], [], [(0, 1, 5, 7), (1, 4, 8, 5), (2, 4, 1), (3, 7, 5, 6), (6, 5, 8, 4), (9, 6, 4)])
me_plane_109.polygons.foreach_set('use_smooth', [True] * 6)
_uv = me_plane_109.uv_layers.new(name='UVMap')
_uv.uv.foreach_set('vector', [0.0, 0.0, 0.9322, 0.0, 0.9322, 0.5, 0.0, 0.5, 0.9322, 0.0, 1.0, 0.5, 1.0, 0.5, 0.9322, 0.5, 0.9322, 0.0, 1.0, 0.5, 0.9322, 0.0, 0.0, 0.0, 0.0, 0.5, 0.9322, 0.5, 0.9322, 0.0, 0.9322, 0.0, 0.9322, 0.5, 1.0, 0.5, 1.0, 0.5, 0.9322, 0.0, 0.9322, 0.0, 1.0, 0.5])
me_plane_109.use_remesh_fix_poles = True
me_plane_109.use_remesh_preserve_attributes = False
me_plane_109.update()
me_plane_109.normals_split_custom_set([tuple(v) for v in zip(*[iter([0.0, 0.0, 1.0, 5.636e-15, 0.0, 1.0, 0.0, 0.0, 1.0, 0.0, 0.0, 1.0, 5.636e-15, 0.0, 1.0, 5.315e-16, 0.0, 1.0, 0.0, 0.0, 1.0, 0.0, 0.0, 1.0, 8.832e-15, 0.0, 1.0, 5.315e-16, 0.0, 1.0, 5.636e-15, 0.0, 1.0, 0.0, 0.0, 1.0, 0.0, 0.0, 1.0, 0.0, 0.0, 1.0, 5.636e-15, 0.0, 1.0, 5.636e-15, 0.0, 1.0, 0.0, 0.0, 1.0, 0.0, 0.0, 1.0, 5.315e-16, 0.0, 1.0, 8.832e-15, 0.0, 1.0, 5.636e-15, 0.0, 1.0, 5.315e-16, 0.0, 1.0])] * 3)])
me_plane_110 = bpy.data.meshes.new('Plane.110')
me_plane_110.from_pydata([(-0.03691, -1.0, -2.98e-08), (1.828, -1.0, -2.98e-08), (1.828, -3.967, -2.98e-08), (-0.03691, 1.0, -2.98e-08), (1.963, 0.0, -2.98e-08), (1.828, 0.0, -2.98e-08), (1.828, 1.0, -2.98e-08), (-0.03691, 0.0, -2.98e-08), (1.963, 0.0, -2.98e-08), (1.828, 3.967, -2.98e-08)], [], [(0, 1, 5, 7), (1, 4, 8, 5), (2, 4, 1), (3, 7, 5, 6), (6, 5, 8, 4), (9, 6, 4)])
me_plane_110.polygons.foreach_set('use_smooth', [True] * 6)
_uv = me_plane_110.uv_layers.new(name='UVMap')
_uv.uv.foreach_set('vector', [0.0, 0.0, 0.9322, 0.0, 0.9322, 0.5, 0.0, 0.5, 0.9322, 0.0, 1.0, 0.5, 1.0, 0.5, 0.9322, 0.5, 0.9322, 0.0, 1.0, 0.5, 0.9322, 0.0, 0.0, 0.0, 0.0, 0.5, 0.9322, 0.5, 0.9322, 0.0, 0.9322, 0.0, 0.9322, 0.5, 1.0, 0.5, 1.0, 0.5, 0.9322, 0.0, 0.9322, 0.0, 1.0, 0.5])
me_plane_110.use_remesh_fix_poles = True
me_plane_110.use_remesh_preserve_attributes = False
me_plane_110.update()
me_plane_110.normals_split_custom_set([tuple(v) for v in zip(*[iter([0.0, 0.0, 1.0, 5.636e-15, 0.0, 1.0, 0.0, 0.0, 1.0, 0.0, 0.0, 1.0, 5.636e-15, 0.0, 1.0, 5.315e-16, 0.0, 1.0, 0.0, 0.0, 1.0, 0.0, 0.0, 1.0, 8.832e-15, 0.0, 1.0, 5.315e-16, 0.0, 1.0, 5.636e-15, 0.0, 1.0, 0.0, 0.0, 1.0, 0.0, 0.0, 1.0, 0.0, 0.0, 1.0, 5.636e-15, 0.0, 1.0, 5.636e-15, 0.0, 1.0, 0.0, 0.0, 1.0, 0.0, 0.0, 1.0, 5.315e-16, 0.0, 1.0, 8.832e-15, 0.0, 1.0, 5.636e-15, 0.0, 1.0, 5.315e-16, 0.0, 1.0])] * 3)])
me_plane_111 = bpy.data.meshes.new('Plane.111')
me_plane_111.from_pydata([(-0.03691, -1.0, -2.98e-08), (1.828, -1.0, -2.98e-08), (1.828, -3.967, -2.98e-08), (-0.03691, 1.0, -2.98e-08), (1.963, 0.0, -2.98e-08), (1.828, 0.0, -2.98e-08), (1.828, 1.0, -2.98e-08), (-0.03691, 0.0, -2.98e-08), (1.963, 0.0, -2.98e-08), (1.828, 3.967, -2.98e-08)], [], [(0, 1, 5, 7), (1, 4, 8, 5), (2, 4, 1), (3, 7, 5, 6), (6, 5, 8, 4), (9, 6, 4)])
me_plane_111.polygons.foreach_set('use_smooth', [True] * 6)
_uv = me_plane_111.uv_layers.new(name='UVMap')
_uv.uv.foreach_set('vector', [0.0, 0.0, 0.9322, 0.0, 0.9322, 0.5, 0.0, 0.5, 0.9322, 0.0, 1.0, 0.5, 1.0, 0.5, 0.9322, 0.5, 0.9322, 0.0, 1.0, 0.5, 0.9322, 0.0, 0.0, 0.0, 0.0, 0.5, 0.9322, 0.5, 0.9322, 0.0, 0.9322, 0.0, 0.9322, 0.5, 1.0, 0.5, 1.0, 0.5, 0.9322, 0.0, 0.9322, 0.0, 1.0, 0.5])
me_plane_111.use_remesh_fix_poles = True
me_plane_111.use_remesh_preserve_attributes = False
me_plane_111.update()
me_plane_111.normals_split_custom_set([tuple(v) for v in zip(*[iter([0.0, 0.0, 1.0, 5.636e-15, 0.0, 1.0, 0.0, 0.0, 1.0, 0.0, 0.0, 1.0, 5.636e-15, 0.0, 1.0, 5.315e-16, 0.0, 1.0, 0.0, 0.0, 1.0, 0.0, 0.0, 1.0, 8.832e-15, 0.0, 1.0, 5.315e-16, 0.0, 1.0, 5.636e-15, 0.0, 1.0, 0.0, 0.0, 1.0, 0.0, 0.0, 1.0, 0.0, 0.0, 1.0, 5.636e-15, 0.0, 1.0, 5.636e-15, 0.0, 1.0, 0.0, 0.0, 1.0, 0.0, 0.0, 1.0, 5.315e-16, 0.0, 1.0, 8.832e-15, 0.0, 1.0, 5.636e-15, 0.0, 1.0, 5.315e-16, 0.0, 1.0])] * 3)])

# ---- objects
ob_frame = bpy.data.objects.new('Frame', me_plane_003)
ob_cube = bpy.data.objects.new('Cube', me_cube)
ob_plane1 = bpy.data.objects.new('Plane1', me_plane_013)
ob_plane2 = bpy.data.objects.new('Plane2', me_plane_060)
ob_plane3 = bpy.data.objects.new('Plane3', me_plane_061)
ob_plane4 = bpy.data.objects.new('Plane4', me_plane_062)
ob_plane5 = bpy.data.objects.new('Plane5', me_plane_063)
ob_plane6 = bpy.data.objects.new('Plane6', me_plane_064)
ob_plane7_001 = bpy.data.objects.new('Plane7.001', me_plane_065)
ob_plane8_001 = bpy.data.objects.new('Plane8.001', me_plane_066)
ob_plane9_001 = bpy.data.objects.new('Plane9.001', me_plane_067)
ob_plane10_001 = bpy.data.objects.new('Plane10.001', me_plane_068)
ob_plane11_001 = bpy.data.objects.new('Plane11.001', me_plane_069)
ob_plane12 = bpy.data.objects.new('Plane12', me_plane_070)
ob_plane13 = bpy.data.objects.new('Plane13', me_plane_071)
ob_plane14 = bpy.data.objects.new('Plane14', me_plane_072)
ob_plane15 = bpy.data.objects.new('Plane15', me_plane_006)
ob_plane16 = bpy.data.objects.new('Plane16', me_plane_007)
ob_supportline9 = bpy.data.objects.new('SupportLine9', me_plane_045)
ob_supportline10 = bpy.data.objects.new('SupportLine10', me_plane_046)
ob_supportline11 = bpy.data.objects.new('SupportLine11', me_plane_047)
ob_supportline12 = bpy.data.objects.new('SupportLine12', me_plane_048)
ob_supportline13 = bpy.data.objects.new('SupportLine13', me_plane_049)
ob_supportline14 = bpy.data.objects.new('SupportLine14', me_plane_050)
ob_supportline15 = bpy.data.objects.new('SupportLine15', me_plane_051)
ob_supportline16 = bpy.data.objects.new('SupportLine16', me_plane_057)
ob_supportline17 = bpy.data.objects.new('SupportLine17', me_plane_058)
ob_supportline2 = bpy.data.objects.new('SupportLine2', me_plane_004)
ob_supportline3 = bpy.data.objects.new('SupportLine3', me_plane_005)
ob_supportline4 = bpy.data.objects.new('SupportLine4', me_plane_038)
ob_supportline5 = bpy.data.objects.new('SupportLine5', me_plane_039)
ob_supportline6 = bpy.data.objects.new('SupportLine6', me_plane_040)
ob_supportline7 = bpy.data.objects.new('SupportLine7', me_plane_041)
ob_supportline1 = bpy.data.objects.new('SupportLine1', me_plane_089)
ob_goal1 = bpy.data.objects.new('Goal1', me_plane_026)
ob_goal2 = bpy.data.objects.new('Goal2', me_plane_059)
ob_goal3 = bpy.data.objects.new('Goal3', me_plane_073)
ob_goal5 = bpy.data.objects.new('Goal5', me_plane_074)
ob_goal4 = bpy.data.objects.new('Goal4', me_plane_075)
ob_goal6 = bpy.data.objects.new('Goal6', me_plane_076)
ob_goal7 = bpy.data.objects.new('Goal7', me_plane_077)
ob_goal8 = bpy.data.objects.new('Goal8', me_plane_078)
ob_goal9 = bpy.data.objects.new('Goal9', me_plane_079)
ob_goal10 = bpy.data.objects.new('Goal10', me_plane_080)
ob_goal11 = bpy.data.objects.new('Goal11', me_plane_081)
ob_goal12 = bpy.data.objects.new('Goal12', me_plane_082)
ob_goal13 = bpy.data.objects.new('Goal13', me_plane_083)
ob_goal14 = bpy.data.objects.new('Goal14', me_plane_001)
ob_goal15 = bpy.data.objects.new('Goal15', me_plane_002)
ob_tp_001 = bpy.data.objects.new('TP.001', me_plane_027)
ob_tp_002 = bpy.data.objects.new('TP.002', me_plane_031)
ob_tp_003 = bpy.data.objects.new('TP.003', me_plane_033)
ob_tp_004 = bpy.data.objects.new('TP.004', me_plane_042)
ob_tp_005 = bpy.data.objects.new('TP.005', me_plane_043)
ob_tp_007 = bpy.data.objects.new('TP.007', me_plane_052)
ob_tp_008 = bpy.data.objects.new('TP.008', me_plane_054)
ob_tp_009 = bpy.data.objects.new('TP.009', me_plane_053)
ob_tp_006 = bpy.data.objects.new('TP.006', me_plane_044)
ob_tp_010 = bpy.data.objects.new('TP.010', me_plane_085)
ob_supportline1_001 = bpy.data.objects.new('SupportLine1.001', me_plane_095)
ob_tp6 = bpy.data.objects.new('TP6', me_plane_035)
ob_line2_001 = bpy.data.objects.new('Line2.001', me_plane_036)
ob_tp2_001 = bpy.data.objects.new('TP2.001', me_plane_086)
ob_tp5_001 = bpy.data.objects.new('TP5.001', me_plane_088)
ob_tp6_001 = bpy.data.objects.new('TP6.001', me_plane_090)
ob_tp7_001 = bpy.data.objects.new('TP7.001', me_plane_091)
ob_tp8_001 = bpy.data.objects.new('TP8.001', me_plane_092)
ob_tp9_001 = bpy.data.objects.new('TP9.001', me_plane_093)
ob_tp10_001 = bpy.data.objects.new('TP10.001', me_plane_094)
ob_supportline1_002 = bpy.data.objects.new('SupportLine1.002', me_plane_096)
ob_supportline1_003 = bpy.data.objects.new('SupportLine1.003', me_plane_010)
ob_explainarrow = bpy.data.objects.new('ExplainArrow', me_plane_097)
ob_explainarrow_001 = bpy.data.objects.new('ExplainArrow.001', me_plane_098)
ob_explainarrow_002 = bpy.data.objects.new('ExplainArrow.002', me_plane_099)
ob_explainarrow_003 = bpy.data.objects.new('ExplainArrow.003', me_plane_100)
ob_explainarrow_004 = bpy.data.objects.new('ExplainArrow.004', me_plane_101)
ob_explainarrow_005 = bpy.data.objects.new('ExplainArrow.005', me_plane_102)
ob_explainarrow_006 = bpy.data.objects.new('ExplainArrow.006', me_plane_103)
ob_explainarrow_007 = bpy.data.objects.new('ExplainArrow.007', me_plane_104)
ob_explainarrow_008 = bpy.data.objects.new('ExplainArrow.008', me_plane_105)
ob_explainarrow_009 = bpy.data.objects.new('ExplainArrow.009', me_plane_106)
ob_explainarrow_010 = bpy.data.objects.new('ExplainArrow.010', me_plane_107)
ob_explainarrow_011 = bpy.data.objects.new('ExplainArrow.011', me_plane_108)
ob_explainarrow_012 = bpy.data.objects.new('ExplainArrow.012', me_plane_109)
ob_explainarrow_013 = bpy.data.objects.new('ExplainArrow.013', me_plane_110)
ob_explainarrow_014 = bpy.data.objects.new('ExplainArrow.014', me_plane_111)

# ---- transforms, parenting, visibility, modifiers, constraints
ob_frame.location = (0.01375, -1.092, 1.778e-07)
ob_frame.rotation_euler = (-1.629e-07, 0.0, 0.0)
ob_frame.scale = (3.49, 3.455, 1.0)
ob_frame.color = (0.8, 0.8, 0.8, 1.0)
ob_cube.location = (-3.465, 3.48, 0.025)
ob_cube.rotation_euler = (0.0, 0.0, 3.142)
ob_plane1.location = (2.965, -1.275, 0.0)
ob_plane1.scale = (0.495, 2.15, 1.0)
ob_plane2.location = (0.7, 0.375, 0.0)
ob_plane2.scale = (1.77, 0.5, 1.0)
ob_plane3.location = (-1.615, 0.275, 0.0)
ob_plane3.scale = (1.77, 0.5, 1.0)
ob_plane4.location = (-1.67, 2.05, 0.0)
ob_plane4.scale = (0.6, 1.375, 1.0)
ob_plane5.location = (-2.36, 2.981, 0.0)
ob_plane5.scale = (0.2, 0.5437, 1.0)
ob_plane6.location = (-2.36, 2.094, 0.0)
ob_plane6.scale = (0.2, 0.5437, 1.0)
ob_plane7_001.location = (-2.36, 1.206, 0.0)
ob_plane7_001.scale = (0.2, 0.5437, 1.0)
ob_plane8_001.location = (-2.36, 0.319, 0.0)
ob_plane8_001.scale = (0.2, 0.5437, 1.0)
ob_plane9_001.location = (-1.96, -1.775, 0.0)
ob_plane9_001.scale = (0.6, 1.65, 1.0)
ob_plane10_001.location = (0.45, -2.825, 0.0)
ob_plane10_001.scale = (2.02, 0.6, 1.0)
ob_plane11_001.location = (1.975, -1.275, 0.0)
ob_plane11_001.scale = (0.6, 1.15, 1.0)
ob_plane12.location = (-0.045, -0.725, 0.0)
ob_plane12.scale = (1.525, 0.6, 1.0)
ob_plane13.location = (-0.97, -1.775, 0.0)
ob_plane13.scale = (0.6, 0.65, 1.0)
ob_plane14.location = (0.45, -1.825, 0.0)
ob_plane14.scale = (1.03, 0.6, 1.0)
ob_plane15.location = (1.0, -1.275, 0.0)
ob_plane15.scale = (0.55, 0.2, 1.0)
ob_plane16.location = (0.1225, -1.275, 0.0)
ob_plane16.scale = (0.55, 0.2, 1.0)
ob_supportline9.location = (-1.917, -1.592, 0.0)
ob_supportline9.scale = (0.6, 1.65, 1.0)
ob_supportline10.location = (0.45, -2.825, 0.0)
ob_supportline10.scale = (2.02, 0.6, 1.0)
ob_supportline11.location = (1.87, -1.275, 0.0)
ob_supportline11.scale = (0.6, 1.15, 1.0)
ob_supportline12.location = (-0.045, -0.725, 0.0)
ob_supportline12.scale = (1.525, 0.6, 1.0)
ob_supportline13.location = (-0.97, -1.775, 0.0)
ob_supportline13.scale = (0.6, 0.65, 1.0)
ob_supportline14.location = (0.45, -1.875, 0.0)
ob_supportline14.scale = (1.03, 0.6, 1.0)
ob_supportline15.location = (0.93, -1.275, 0.0)
ob_supportline15.scale = (0.55, 0.2, 1.0)
ob_supportline16.location = (-0.03, -1.275, 0.0)
ob_supportline16.scale = (0.55, 0.2, 1.0)
ob_supportline17.location = (-0.475, -1.274, 0.0)
ob_supportline17.scale = (0.2, 0.2, 1.0)
ob_supportline2.location = (0.1, 0.275, 0.0)
ob_supportline2.scale = (2.37, 0.6, 1.0)
ob_supportline3.location = (-1.768, 1.777, 0.0)
ob_supportline3.scale = (0.6, 1.375, 1.0)
ob_supportline4.location = (-2.36, 2.881, 0.0)
ob_supportline4.scale = (0.2, 0.5437, 1.0)
ob_supportline5.location = (-2.36, 1.994, 0.0)
ob_supportline5.scale = (0.2, 0.5437, 1.0)
ob_supportline6.location = (-2.36, 1.106, 0.0)
ob_supportline6.scale = (0.2, 0.5437, 1.0)
ob_supportline7.location = (-2.36, 0.219, 0.0)
ob_supportline7.scale = (0.2, 0.5437, 1.0)
ob_supportline1.location = (2.857, -1.275, 2.077e-07)
ob_supportline1.rotation_euler = (-1.629e-07, 0.0, 0.0)
ob_supportline1.scale = (3.49, 3.455, 1.0)
ob_supportline1.color = (0.8, 0.8, 0.8, 1.0)
ob_goal1.location = (2.235, -1.275, 0.0)
ob_goal1.scale = (0.025, 2.15, 1.0)
ob_goal2.location = (0.1, -0.35, 0.0)
ob_goal2.scale = (2.37, 0.025, 1.0)
ob_goal3.location = (-2.295, 2.05, 0.0)
ob_goal3.scale = (0.6, 1.375, 1.0)
ob_goal5.location = (-2.36, 1.425, 0.0)
ob_goal5.scale = (0.2, 0.5437, 1.0)
ob_goal4.location = (-2.36, 2.313, 0.0)
ob_goal4.scale = (0.2, 0.5437, 1.0)
ob_goal6.location = (-2.36, 0.5377, 0.0)
ob_goal6.scale = (0.2, 0.5437, 1.0)
ob_goal7.location = (-2.36, -0.3498, 0.0)
ob_goal7.scale = (0.2, 0.5437, 1.0)
ob_goal8.location = (-1.335, -1.775, 0.0)
ob_goal8.scale = (0.6, 1.65, 1.0)
ob_goal9.location = (0.45, -2.2, 0.0)
ob_goal9.scale = (2.02, 0.6, 1.0)
ob_goal10.location = (1.245, -1.275, 0.0)
ob_goal10.scale = (0.6, 1.15, 1.0)
ob_goal11.location = (-0.045, -1.35, 0.0)
ob_goal11.scale = (1.525, 0.6, 1.0)
ob_goal12.location = (-0.345, -1.775, 0.0)
ob_goal12.scale = (0.6, 0.65, 1.0)
ob_goal13.location = (0.45, -1.3, 0.0)
ob_goal13.scale = (1.03, 0.6, 1.0)
ob_goal14.location = (0.355, -1.275, 0.0)
ob_goal14.scale = (0.55, 0.2, 1.0)
ob_goal15.location = (-0.605, -1.275, 0.0)
ob_goal15.scale = (0.55, 0.2, 1.0)
ob_tp_001.location = (-2.178, 0.8644, 0.0)
ob_tp_001.scale = (0.6, 1.375, 1.0)
ob_tp_002.location = (-2.36, 3.34, 0.0)
ob_tp_002.scale = (0.2, 0.5437, 1.0)
ob_tp_003.location = (-2.467, -0.308, 0.0)
ob_tp_003.scale = (0.6, 1.65, 1.0)
ob_tp_004.location = (2.378, -2.217, 0.0)
ob_tp_004.scale = (0.6, 1.15, 1.0)
ob_tp_005.location = (1.272, -0.2175, 0.0)
ob_tp_005.scale = (1.525, 0.6, 1.0)
ob_tp_007.location = (-0.358, -2.339, 0.0)
ob_tp_007.scale = (1.03, 0.6, 1.0)
ob_tp_008.location = (0.4337, -1.275, 0.0)
ob_tp_008.scale = (0.55, 0.2, 1.0)
ob_tp_009.location = (1.394, -1.275, 0.0)
ob_tp_009.scale = (0.55, 0.2, 1.0)
ob_tp_006.location = (-1.477, -1.302, 0.0)
ob_tp_006.scale = (0.6, 0.65, 1.0)
ob_tp_010.location = (2.269, 0.7825, 0.0)
ob_tp_010.scale = (2.37, 0.6, 1.0)
ob_supportline1_001.location = (3.367, -3.227, 2.399e-07)
ob_supportline1_001.scale = (3.49, 3.455, 1.0)
ob_supportline1_001.color = (0.8, 0.8, 0.8, 1.0)
ob_tp6.location = (-1.35, -3.333, 0.0)
ob_tp6.scale = (2.02, 0.6, 1.0)
ob_line2_001.location = (2.269, 0.275, 0.0)
ob_line2_001.scale = (2.501, 0.6828, 1.0)
ob_tp2_001.location = (-1.67, 0.8644, 0.0)
ob_tp2_001.scale = (0.6103, 1.456, 1.0)
ob_tp5_001.location = (-1.96, -0.308, 0.0)
ob_tp5_001.scale = (0.6103, 1.751, 1.0)
ob_tp6_001.location = (-1.35, -2.825, 0.0)
ob_tp6_001.scale = (2.121, 0.6103, 1.0)
ob_tp7_001.location = (1.87, -2.217, 0.0)
ob_tp7_001.scale = (0.6103, 1.211, 1.0)
ob_tp8_001.location = (1.272, -0.725, 0.0)
ob_tp8_001.scale = (1.606, 0.6103, 1.0)
ob_tp9_001.location = (-0.97, -1.302, 0.0)
ob_tp9_001.scale = (0.6103, 0.6913, 1.0)
ob_tp10_001.location = (-0.358, -1.865, 0.0)
ob_tp10_001.scale = (1.081, 0.6111, 1.0)
ob_supportline1_002.location = (2.86, -3.227, 2.399e-07)
ob_supportline1_002.scale = (3.55, 3.65, 1.0)
ob_supportline1_002.color = (0.8, 0.8, 0.8, 1.0)
ob_supportline1_003.location = (2.86, -3.227, 0.0)
ob_supportline1_003.scale = (3.55, 3.65, 1.0)
ob_supportline1_003.color = (0.8, 0.8, 0.8, 1.0)
ob_explainarrow.location = (3.45, -3.227, 2.399e-07)
ob_explainarrow.rotation_euler = (0.0, 0.0, 3.142)
ob_explainarrow.scale = (0.2359, 0.007155, 0.05993)
ob_explainarrow.color = (0.8, 0.8, 0.8, 1.0)
ob_explainarrow_001.location = (2.269, 0.865, 0.0)
ob_explainarrow_001.rotation_euler = (0.0, 0.0, -1.571)
ob_explainarrow_001.scale = (0.2359, 0.007155, 0.05993)
ob_explainarrow_001.color = (0.8, 0.8, 0.8, 1.0)
ob_explainarrow_002.location = (-1.08, 0.8644, 0.0)
ob_explainarrow_002.rotation_euler = (0.0, 0.0, 3.142)
ob_explainarrow_002.scale = (0.2359, 0.007155, 0.05993)
ob_explainarrow_002.color = (0.8, 0.8, 0.8, 1.0)
ob_explainarrow_003.location = (-2.36, 3.425, 0.0)
ob_explainarrow_003.rotation_euler = (0.0, 0.0, -1.571)
ob_explainarrow_003.scale = (0.2359, 0.007155, 0.05993)
ob_explainarrow_003.color = (0.8, 0.8, 0.8, 1.0)
ob_explainarrow_004.location = (-2.36, 2.538, 0.0)
ob_explainarrow_004.rotation_euler = (0.0, 0.0, -1.571)
ob_explainarrow_004.scale = (0.2359, 0.007155, 0.05993)
ob_explainarrow_004.color = (0.8, 0.8, 0.8, 1.0)
ob_explainarrow_005.location = (-2.36, 1.65, 0.0)
ob_explainarrow_005.rotation_euler = (0.0, 0.0, -1.571)
ob_explainarrow_005.scale = (0.2359, 0.007155, 0.05993)
ob_explainarrow_005.color = (0.8, 0.8, 0.8, 1.0)
ob_explainarrow_006.location = (-2.55, -0.308, 0.0)
ob_explainarrow_006.scale = (0.2359, 0.007155, 0.05993)
ob_explainarrow_006.color = (0.8, 0.8, 0.8, 1.0)
ob_explainarrow_007.location = (-2.36, 0.7627, 0.0)
ob_explainarrow_007.rotation_euler = (0.0, 0.0, -1.571)
ob_explainarrow_007.scale = (0.2359, 0.007155, 0.05993)
ob_explainarrow_007.color = (0.8, 0.8, 0.8, 1.0)
ob_explainarrow_008.location = (2.46, -2.217, 0.0)
ob_explainarrow_008.rotation_euler = (0.0, 0.0, 3.142)
ob_explainarrow_008.scale = (0.2359, 0.007155, 0.05993)
ob_explainarrow_008.color = (0.8, 0.8, 0.8, 1.0)
ob_explainarrow_009.location = (-1.35, -3.415, 0.0)
ob_explainarrow_009.rotation_euler = (0.0, 0.0, 1.571)
ob_explainarrow_009.scale = (0.2359, 0.007155, 0.05993)
ob_explainarrow_009.color = (0.8, 0.8, 0.8, 1.0)
ob_explainarrow_010.location = (1.272, -0.135, 0.0)
ob_explainarrow_010.rotation_euler = (0.0, 0.0, -1.571)
ob_explainarrow_010.scale = (0.2359, 0.007155, 0.05993)
ob_explainarrow_010.color = (0.8, 0.8, 0.8, 1.0)
ob_explainarrow_011.location = (-1.56, -1.302, 0.0)
ob_explainarrow_011.scale = (0.2359, 0.007155, 0.05993)
ob_explainarrow_011.color = (0.8, 0.8, 0.8, 1.0)
ob_explainarrow_012.location = (-0.358, -2.415, 0.0)
ob_explainarrow_012.rotation_euler = (0.0, 0.0, 1.571)
ob_explainarrow_012.scale = (0.2359, 0.007155, 0.05993)
ob_explainarrow_012.color = (0.8, 0.8, 0.8, 1.0)
ob_explainarrow_013.location = (1.48, -1.275, 0.0)
ob_explainarrow_013.rotation_euler = (0.0, 0.0, 3.142)
ob_explainarrow_013.scale = (0.2359, 0.007155, 0.05993)
ob_explainarrow_013.color = (0.8, 0.8, 0.8, 1.0)
ob_explainarrow_014.location = (0.51, -1.275, 0.0)
ob_explainarrow_014.rotation_euler = (0.0, 0.0, 3.142)
ob_explainarrow_014.scale = (0.2359, 0.007155, 0.05993)
ob_explainarrow_014.color = (0.8, 0.8, 0.8, 1.0)

# ---- collection membership
scene.collection.objects.link(ob_frame)
scene.collection.objects.link(ob_cube)
col_cleanedplane.objects.link(ob_plane1)
col_cleanedplane.objects.link(ob_plane2)
col_cleanedplane.objects.link(ob_plane3)
col_cleanedplane.objects.link(ob_plane4)
col_cleanedplane.objects.link(ob_plane5)
col_cleanedplane.objects.link(ob_plane6)
col_cleanedplane.objects.link(ob_plane7_001)
col_cleanedplane.objects.link(ob_plane8_001)
col_cleanedplane.objects.link(ob_plane9_001)
col_cleanedplane.objects.link(ob_plane10_001)
col_cleanedplane.objects.link(ob_plane11_001)
col_cleanedplane.objects.link(ob_plane12)
col_cleanedplane.objects.link(ob_plane13)
col_cleanedplane.objects.link(ob_plane14)
col_cleanedplane.objects.link(ob_plane15)
col_cleanedplane.objects.link(ob_plane16)
col_supportline.objects.link(ob_supportline9)
col_supportline.objects.link(ob_supportline10)
col_supportline.objects.link(ob_supportline11)
col_supportline.objects.link(ob_supportline12)
col_supportline.objects.link(ob_supportline13)
col_supportline.objects.link(ob_supportline14)
col_supportline.objects.link(ob_supportline15)
col_supportline.objects.link(ob_supportline16)
col_supportline.objects.link(ob_supportline17)
col_supportline.objects.link(ob_supportline2)
col_supportline.objects.link(ob_supportline3)
col_supportline.objects.link(ob_supportline4)
col_supportline.objects.link(ob_supportline5)
col_supportline.objects.link(ob_supportline6)
col_supportline.objects.link(ob_supportline7)
col_supportline.objects.link(ob_supportline1)
col_goallines.objects.link(ob_goal1)
col_goallines.objects.link(ob_goal2)
col_goallines.objects.link(ob_goal3)
col_goallines.objects.link(ob_goal5)
col_goallines.objects.link(ob_goal4)
col_goallines.objects.link(ob_goal6)
col_goallines.objects.link(ob_goal7)
col_goallines.objects.link(ob_goal8)
col_goallines.objects.link(ob_goal9)
col_goallines.objects.link(ob_goal10)
col_goallines.objects.link(ob_goal11)
col_goallines.objects.link(ob_goal12)
col_goallines.objects.link(ob_goal13)
col_goallines.objects.link(ob_goal14)
col_goallines.objects.link(ob_goal15)
col_targetplanes.objects.link(ob_tp_001)
col_targetplanes.objects.link(ob_tp_002)
col_targetplanes.objects.link(ob_tp_003)
col_targetplanes.objects.link(ob_tp_004)
col_targetplanes.objects.link(ob_tp_005)
col_targetplanes.objects.link(ob_tp_007)
col_targetplanes.objects.link(ob_tp_008)
col_targetplanes.objects.link(ob_tp_009)
col_targetplanes.objects.link(ob_tp_006)
col_targetplanes.objects.link(ob_tp_010)
col_targetplanes.objects.link(ob_supportline1_001)
col_targetplanes.objects.link(ob_tp6)
col_targetframes.objects.link(ob_line2_001)
col_targetframes.objects.link(ob_tp2_001)
col_targetframes.objects.link(ob_tp5_001)
col_targetframes.objects.link(ob_tp6_001)
col_targetframes.objects.link(ob_tp7_001)
col_targetframes.objects.link(ob_tp8_001)
col_targetframes.objects.link(ob_tp9_001)
col_targetframes.objects.link(ob_tp10_001)
col_targetframes.objects.link(ob_supportline1_002)
col_targetframes.objects.link(ob_supportline1_003)
col_arrows.objects.link(ob_explainarrow)
col_arrows.objects.link(ob_explainarrow_001)
col_arrows.objects.link(ob_explainarrow_002)
col_arrows.objects.link(ob_explainarrow_003)
col_arrows.objects.link(ob_explainarrow_004)
col_arrows.objects.link(ob_explainarrow_005)
col_arrows.objects.link(ob_explainarrow_006)
col_arrows.objects.link(ob_explainarrow_007)
col_arrows.objects.link(ob_explainarrow_008)
col_arrows.objects.link(ob_explainarrow_009)
col_arrows.objects.link(ob_explainarrow_010)
col_arrows.objects.link(ob_explainarrow_011)
col_arrows.objects.link(ob_explainarrow_012)
col_arrows.objects.link(ob_explainarrow_013)
col_arrows.objects.link(ob_explainarrow_014)

# ---- scene / render settings (as saved in the file)
scene.frame_start = 1; scene.frame_end = 250; scene.frame_set(58)
scene.render.engine = 'BLENDER_EEVEE_NEXT'
scene.cycles.use_denoising = False
scene.cycles.samples = 128
scene.cycles.sampling_pattern = 'TABULATED_SOBOL'
scene.cycles.use_adaptive_sampling = False
scene.cycles.use_light_tree = False
scene.view_settings.view_transform = 'Filmic'
bpy.context.view_layer.update()

# ---- added for rendering (the .blend has no active camera and no usable light): camera, sun
cam_auto = bpy.data.cameras.new('AutoCamera')
cam_auto.lens = 50.0
cam_auto.sensor_width = 36.0
cam_auto.clip_end = 1000.0
ob_auto_camera = bpy.data.objects.new('AutoCamera', cam_auto)
scene.collection.objects.link(ob_auto_camera)
ob_auto_camera.location = (9.15941, -10.9963, 7.35253)
ob_auto_camera.rotation_euler = (1.09748, -7.21219e-08, 0.694738)
scene.camera = ob_auto_camera
light_auto_sun = bpy.data.lights.new('AutoSun', 'SUN')
light_auto_sun.energy = 3.0
light_auto_sun.angle = 0.0523599
ob_auto_sun = bpy.data.objects.new('AutoSun', light_auto_sun)
scene.collection.objects.link(ob_auto_sun)
ob_auto_sun.rotation_euler = (0.872665, 0.174533, 0.523599)
bpy.context.view_layer.update()
